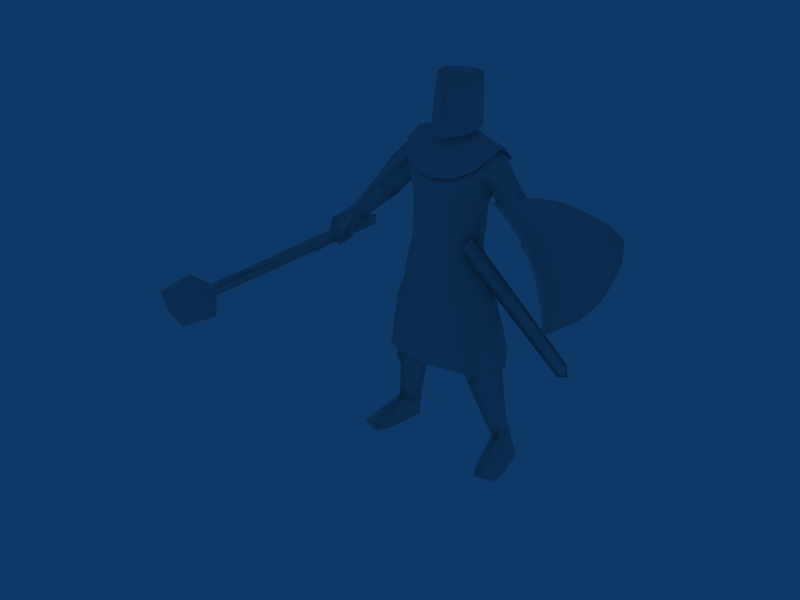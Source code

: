 # Source: Longswordsman_Templar.blend  (saved by Blender 2.49.2; exported with 4.5.12 LTS)
import bpy
from mathutils import Matrix  # noqa: F401  (used for matrix-valued properties, if any)

bpy.ops.wm.read_factory_settings(use_empty=True)
scene = bpy.context.scene
scene.name = 'Scene'

# ---- collections
col_collection_1 = bpy.data.collections.new('Collection 1'); scene.collection.children.link(col_collection_1)

# ---- materials (node trees are filled in below, after node groups)
mat_material = bpy.data.materials.new('Material')
mat_material.alpha_threshold = 0.0
mat_material.roughness = 0.5
mat_material.line_color = (0.0, 0.0, 0.0, 1.0)

# ---- material node trees

# ---- world
world_world = bpy.data.worlds.new('World'); scene.world = world_world
world_world.color = (0.05656, 0.2208, 0.4)
world_world.use_sun_shadow = False
world_world.sun_shadow_jitter_overblur = 0.0
world_world.cycles.sampling_method = 'MANUAL'
world_world.cycles.sample_map_resolution = 256

# ---- meshes
me_material = bpy.data.meshes.new('Material')
me_material.from_pydata([(3563.0, 344.5, 6802.0), (3675.0, 40.53, 7020.0), (-915.9, 762.9, 3972.0), (-1196.0, 879.5, 3287.0), (-1111.0, 801.2, 3934.0), (-1646.0, 64.28, 3920.0), (-1544.0, -716.5, 3245.0), (0.9473, -1030.0, 3229.0), (1603.0, -724.0, 3244.0), (1993.0, 820.0, 8527.0), (1652.0, 901.1, 8964.0), (-4211.0, -542.2, 5978.0), (-3828.0, -446.4, 5806.0), (-4003.0, 287.5, 5761.0), (-4243.0, 287.3, 6533.0), (-3808.0, 366.3, 6334.0), (-3451.0, -400.1, 6180.0), (-4073.0, -527.4, 6661.0), (-1437.0, -119.6, 9113.0), (-1315.0, 256.2, 8578.0), (-1257.0, -292.7, 9214.0), (-661.2, -721.5, 7179.0), (-643.0, -780.1, 7901.0), (-1156.0, -147.4, 7261.0), (-1169.0, -89.42, 8016.0), (-1408.0, 961.9, 2368.0), (-1988.0, 294.3, 2466.0), (-1348.0, 1039.0, 2759.0), (-1902.0, 313.5, 3066.0), (-1833.0, 61.88, 3541.0), (-1100.0, -521.8, 3854.0), (-1024.0, -535.3, 3950.0), (0.1487, 265.9, 9554.0), (0.1487, 1030.0, 9554.0), (696.5, 1022.0, 9590.0), (928.4, 615.0, 9839.0), (1355.0, 883.0, 9510.0), (1354.0, 580.8, 9736.0), (1890.0, 346.8, 9318.0), (1331.0, 90.08, 9736.0), (1258.0, -303.1, 9230.0), (673.0, -754.0, 8668.0), (650.6, -784.9, 7907.0), (5.024, -860.1, 8661.0), (4.218, -869.1, 7898.0), (2.732, -837.4, 7154.0), (-925.1, 621.9, 9829.0), (-698.7, 1027.0, 9583.0), (-661.4, 1199.0, 8694.0), (-4.466, 1140.0, 8686.0), (-703.3, 1009.0, 8021.0), (-4.779, 1115.0, 8029.0), (-4.949, 991.0, 7289.0), (694.8, 1004.0, 8028.0), (888.7, 645.2, 7321.0), (-1357.0, 587.4, 9733.0), (-1360.0, 891.1, 9505.0), (-1142.0, 1058.0, 8994.0), (-1138.0, 312.9, 8112.0), (-908.6, 651.9, 7312.0), (-1330.0, 97.2, 9731.0), (-678.9, -355.6, 9485.0), (-830.0, 10.27, 9783.0), (-1893.0, 347.2, 9312.0), (-1662.0, 905.2, 8959.0), (-2316.0, 288.4, 8867.0), (-664.0, -749.0, 8661.0), (5.973, -528.9, 9437.0), (689.8, -360.7, 9492.0), (838.9, 3.179, 9790.0), (1692.0, 235.6, 8173.0), (1315.0, 256.2, 8578.0), (1135.0, 1053.0, 9000.0), (652.0, 1194.0, 8701.0), (1437.0, -121.4, 9115.0), (1170.0, -98.0, 8028.0), (1142.0, -155.9, 7272.0), (652.2, -726.4, 7185.0), (783.6, 675.0, 6771.0), (845.6, 889.0, 6035.0), (-3.72, 1037.0, 6784.0), (-7.088, 1120.0, 6132.0), (-12.48, 1172.0, 5624.0), (-872.7, 901.2, 6028.0), (-1077.0, 961.8, 5366.0), (-1407.0, -62.77, 6130.0), (-1673.0, 48.44, 5210.0), (-855.9, -749.8, 6082.0), (-1221.0, -779.6, 5128.0), (-5.24, -942.7, 5005.0), (1187.0, -782.3, 5130.0), (846.8, -756.6, 6091.0), (-0.4782, -882.0, 5960.0), (3.592, -806.2, 6526.0), (-685.2, -689.3, 6592.0), (1365.0, -73.83, 6144.0), (1028.0, 950.1, 5373.0), (-1438.0, 1196.0, 3264.0), (-1996.0, 280.6, 3268.0), (-926.8, 243.5, 2255.0), (-610.0, -85.88, 3412.0), (-654.4, -130.5, 3863.0), (-1365.0, -657.1, 2867.0), (-1451.0, -570.2, 3300.0), (-1040.0, -608.7, 3261.0), (-744.4, 214.6, 2867.0), (-1399.0, -368.8, 2311.0), (2479.0, -169.3, 8069.0), (2262.0, 296.1, 7603.0), (2507.0, 56.54, 7367.0), (2871.0, -249.4, 7719.0), (2790.0, 250.7, 8256.0), (3147.0, 340.5, 7903.0), (2725.0, 789.7, 7848.0), (2849.0, 720.2, 7618.0), (-2435.0, -156.2, 8094.0), (-2756.0, 258.5, 8277.0), (-2464.0, 838.7, 8067.0), (-2727.0, 798.0, 7822.0), (-1998.0, 817.5, 8519.0), (1409.0, 958.0, 2395.0), (877.8, 241.5, 2252.0), (1351.0, 1037.0, 2784.0), (1215.0, 863.5, 3296.0), (628.5, -89.46, 3390.0), (901.0, 753.2, 3920.0), (2000.0, 293.0, 2466.0), (1918.0, 303.0, 3053.0), (1373.0, -662.0, 2885.0), (1821.0, 56.06, 3574.0), (1488.0, -600.6, 3315.0), (1101.0, -522.3, 3855.0), (1073.0, -610.1, 3257.0), (740.1, 208.6, 2866.0), (-2223.0, 312.4, 7630.0), (-2814.0, -250.6, 7757.0), (-3072.0, 350.4, 7930.0), (-2784.0, 716.0, 7605.0), (-2437.0, 38.11, 7403.0), (-3490.0, -210.6, 6893.0), (-3673.0, -15.42, 7009.0), (643.6, -136.3, 3848.0), (994.7, -541.1, 3911.0), (1619.0, 55.09, 3913.0), (1751.0, 1055.0, 628.9), (3826.0, 338.2, 6362.0), (3366.0, 87.52, 6665.0), (3504.0, -428.8, 6147.0), (3499.0, -155.7, 6896.0), (4098.0, -563.4, 6661.0), (4250.0, 261.3, 6584.0), (4058.0, 294.6, 5799.0), (3904.0, -445.3, 5797.0), (-1869.0, 66.88, 703.4), (1637.0, 39.73, 5218.0), (1137.0, 304.6, 8123.0), (-4352.0, 197.7, 5925.0), (-3347.0, 33.67, 6669.0), (2458.0, 825.4, 8090.0), (2033.0, 266.9, 3274.0), (1485.0, 1173.0, 3269.0), (-7.724, 1479.0, 3346.0), (1384.0, -368.3, 2332.0), (1083.0, 790.4, 3895.0), (4279.0, -539.1, 5987.0), (4399.0, 206.3, 5980.0), (-3552.0, 289.5, 6797.0), (-622.7, -664.7, 9140.0), (33.95, -857.1, 9060.0), (644.7, -668.2, 9133.0), (637.0, 1225.0, 9334.0), (852.1, 1173.0, 8886.0), (1.656, 1246.0, 8771.0), (6.131, 1323.0, 9215.0), (13.24, 1106.0, 9811.0), (1058.0, 1083.0, 9583.0), (1114.0, 480.0, 1.002e+04), (1502.0, 506.5, 9910.0), (1363.0, 1092.0, 9413.0), (-621.5, 1228.0, 9340.0), (-845.8, 1177.0, 8894.0), (-1036.0, 1089.0, 9593.0), (-1343.0, 1163.0, 9394.0), (-1485.0, 509.9, 9952.0), (-1050.0, 479.7, 1.007e+04), (1413.0, -56.99, 9718.0), (1168.0, -446.9, 9403.0), (-1389.0, -119.2, 9736.0), (-1144.0, -442.6, 9417.0), (3.521, 1126.0, 8912.0), (852.1, 1173.0, 8886.0), (786.8, 1080.0, 9036.0), (1.656, 1246.0, 8771.0), (1234.0, 976.2, 9495.0), (1363.0, 1092.0, 9413.0), (1378.0, 460.1, 9827.0), (1502.0, 506.5, 9910.0), (1291.0, 113.6, 9698.0), (1413.0, -56.99, 9718.0), (1168.0, -446.9, 9403.0), (-845.8, 1177.0, 8894.0), (-776.7, 1085.0, 9044.0), (-1215.0, 980.5, 9510.0), (-1343.0, 1163.0, 9394.0), (-1350.0, 464.4, 9844.0), (-1485.0, 509.9, 9952.0), (-1264.0, 117.6, 9714.0), (-1389.0, -119.2, 9736.0), (-1144.0, -442.6, 9417.0), (-775.1, 681.1, 6763.0), (-1213.0, -104.9, 6698.0), (669.1, -694.8, 6599.0), (1188.0, -114.5, 6710.0), (-1909.0, 168.4, 1614.0), (-1998.0, 431.5, 1669.0), (-2020.0, 593.1, 849.0), (-1835.0, 659.4, 1584.0), (-1738.0, 1049.0, 614.2), (-1526.0, 1002.0, 1577.0), (-1314.0, 635.9, 1512.0), (-1609.0, -150.1, 1558.0), (-1388.0, 144.8, 1542.0), (-1176.0, 402.5, 1532.0), (1919.0, 170.4, 1627.0), (1846.0, 660.9, 1595.0), (2007.0, 428.3, 1686.0), (1520.0, 1002.0, 1573.0), (1297.0, 638.0, 1494.0), (1370.0, 147.5, 1526.0), (1472.0, 589.8, 617.6), (1607.0, -146.5, 1553.0), (1158.0, 405.3, 1510.0), (-7.724, 1479.0, 3346.0), (1485.0, 1173.0, 3269.0), (2033.0, 266.9, 3274.0), (-1996.0, 280.6, 3268.0), (-1438.0, 1196.0, 3264.0), (1603.0, -724.0, 3244.0), (0.9473, -1030.0, 3229.0), (2.695, 221.7, 4170.0), (-1544.0, -716.5, 3245.0), (16.03, -337.1, 9874.0), (-3043.0, -6396.0, 6914.0), (-2817.0, -6382.0, 6675.0), (-2447.0, -6731.0, 6326.0), (-2815.0, -6353.0, 6906.0), (-2325.0, -7951.0, 6546.0), (-2777.0, -8000.0, 6848.0), (-3054.0, -7995.0, 7318.0), (-3349.0, -6785.0, 7282.0), (-2913.0, -6762.0, 6790.0), (-4633.0, 1749.0, 5647.0), (-3043.0, -6396.0, 6914.0), (-4336.0, 1804.0, 5636.0), (-3046.0, -6424.0, 6683.0), (-2817.0, -6382.0, 6675.0), (-4332.0, 1842.0, 5936.0), (-4629.0, 1787.0, 5947.0), (-2815.0, -6353.0, 6906.0), (-4633.0, 1749.0, 5647.0), (-4336.0, 1804.0, 5636.0), (-4332.0, 1842.0, 5936.0), (-4629.0, 1787.0, 5947.0), (-2447.0, -6731.0, 6326.0), (-3019.0, -6795.0, 6687.0), (-2817.0, -6382.0, 6675.0), (-3046.0, -6424.0, 6683.0), (-3043.0, -6396.0, 6914.0), (-2325.0, -7951.0, 6546.0), (-2777.0, -8000.0, 6848.0), (-3054.0, -7995.0, 7318.0), (-3349.0, -6785.0, 7282.0), (-1683.0, 238.2, 8169.0), (1965.0, -186.5, 8575.0), (-1952.0, -188.3, 8569.0), (2318.0, 296.1, 8878.0), (-604.3, 398.2, 1.014e+04), (-399.8, -15.72, 9981.0), (16.78, 936.5, 1.016e+04), (-3654.0, -739.0, 6177.0), (-3680.0, -542.8, 6162.0), (-3122.0, -431.0, 7097.0), (-3105.0, -563.1, 7107.0), (-3105.0, -563.1, 7107.0), (-3122.0, -431.0, 7097.0), (-3964.0, -561.5, 6409.0), (-3938.0, -757.7, 6424.0), (-4495.0, -869.5, 5489.0), (-4512.0, -737.4, 5479.0), (-4495.0, -869.5, 5489.0), (-4512.0, -737.4, 5479.0), (-3938.0, -757.7, 6424.0), (-4495.0, -869.5, 5489.0), (-3654.0, -739.0, 6177.0), (-3105.0, -563.1, 7107.0), (-3680.0, -542.8, 6162.0), (-4512.0, -737.4, 5479.0), (-3964.0, -561.5, 6409.0), (-3122.0, -431.0, 7097.0), (-3958.0, -696.3, 6118.0), (-3236.0, -6163.0, 6533.0), (-2921.0, -7367.0, 6802.0), (-2933.0, -6097.0, 6885.0), (-3656.0, -629.6, 6470.0), (-3741.0, -658.6, 6236.0), (-3035.0, -6127.0, 6665.0), (-3873.0, -667.3, 6352.0), (-3236.0, -6163.0, 6533.0), (-3958.0, -696.3, 6118.0), (-3135.0, -6133.0, 6752.0), (-2933.0, -6097.0, 6885.0), (-2921.0, -7367.0, 6802.0), (-3656.0, -629.6, 6470.0), (-4075.0, 767.1, 6094.0), (-3930.0, -660.4, 6153.0), (-4104.0, 777.1, 6276.0), (-3890.0, -639.4, 6361.0), (-3892.0, 791.1, 6092.0), (-3692.0, -607.8, 6430.0), (-3921.0, 801.2, 6274.0), (-3731.0, -628.9, 6222.0), (-3921.0, 801.2, 6274.0), (-3892.0, 791.1, 6092.0), (-3870.0, 965.5, 6039.0), (-3880.0, 986.6, 6335.0), (-4172.0, 945.5, 6303.0), (-4104.0, 777.1, 6276.0), (-4075.0, 767.1, 6094.0), (-4162.0, 924.4, 6007.0), (-4129.0, 1169.0, 6064.0), (-4142.0, 1180.0, 6232.0), (-3974.0, 1203.0, 6243.0), (-3961.0, 1192.0, 6075.0), (4397.0, 205.7, 7233.0), (4267.0, 2650.0, 6527.0), (3989.0, 3173.0, 6931.0), (4159.0, 583.9, 7597.0), (4332.0, -2004.0, 8264.0), (4589.0, -2094.0, 7848.0), (4675.0, -348.0, 6834.0), (4517.0, 1653.0, 6237.0), (4831.0, -2210.0, 7333.0), (4802.0, -859.8, 6583.0), (4668.0, 860.8, 6082.0), (4940.0, -2293.0, 6980.0), (4934.0, -1518.0, 6407.0), (4834.0, -337.5, 6145.0), (5013.0, -2374.0, 6641.0), (3152.0, -385.6, 8850.0), (2905.0, -934.8, 9195.0), (2982.0, -1790.0, 9432.0), (3287.0, -1818.0, 9251.0), (2978.0, 1347.0, 8405.0), (2858.0, 230.5, 8860.0), (3442.0, 6.315, 8528.0), (3594.0, -1854.0, 9032.0), (3225.0, 2024.0, 8012.0), (3828.0, 369.4, 8016.0), (4014.0, -1929.0, 8638.0), (3605.0, 2841.0, 7437.0), (4119.0, 2709.0, 6384.0), (4532.0, 862.2, 5924.0), (4703.0, -374.9, 5989.0), (4888.0, -2477.0, 6501.0), (2712.0, -991.2, 9137.0), (2792.0, -1874.0, 9382.0), (2663.0, 211.4, 8791.0), (3856.0, -2017.0, 8562.0), (4186.0, -2095.0, 8177.0), (3423.0, -1940.0, 8969.0), (3832.0, 3248.0, 6801.0), (3435.0, 2906.0, 7323.0), (2787.0, 1364.0, 8321.0), (4377.0, 1680.0, 6084.0), (4813.0, -2393.0, 6851.0), (4700.0, -2307.0, 7215.0), (4450.0, -2188.0, 7746.0), (4807.0, -1593.0, 6259.0), (3106.0, -1902.0, 9195.0), (3043.0, 2063.0, 7917.0), (4037.0, -314.4, 7696.0), (3382.0, 1282.0, 7831.0), (3043.0, 2063.0, 7917.0), (3214.0, 810.0, 8097.0), (3658.0, 1844.0, 7414.0), (3896.0, 2080.0, 7092.0), (3413.0, -1382.0, 8705.0), (3106.0, -1902.0, 9195.0), (3626.0, -1407.0, 8554.0), (4139.0, -1511.0, 8021.0), (3903.0, -1462.0, 8270.0), (3098.0, 44.75, 8458.0), (3202.0, -1363.0, 8831.0), (3148.0, -769.0, 8667.0), (4557.0, -1174.0, 6731.0), (4807.0, -1593.0, 6259.0), (4302.0, -1577.0, 7721.0), (4450.0, -2188.0, 7746.0), (4485.0, -1654.0, 7374.0), (4700.0, -2307.0, 7215.0), (4612.0, -1768.0, 6894.0), (4561.0, -1711.0, 7129.0), (4813.0, -2393.0, 6851.0), (4505.0, -359.8, 6525.0), (4357.0, 481.5, 6527.0), (4070.0, 1726.0, 6848.0), (4257.0, 1030.0, 6629.0), (4377.0, 1680.0, 6084.0), (2787.0, 1364.0, 8321.0), (3435.0, 2906.0, 7323.0), (3832.0, 3248.0, 6801.0), (3423.0, -1940.0, 8969.0), (4186.0, -2095.0, 8177.0), (3856.0, -2017.0, 8562.0), (2663.0, 211.4, 8791.0), (2792.0, -1874.0, 9382.0), (2712.0, -991.2, 9137.0), (4888.0, -2477.0, 6501.0), (4703.0, -374.9, 5989.0), (4532.0, 862.2, 5924.0), (4119.0, 2709.0, 6384.0), (2014.0, -862.9, 302.2), (2374.0, -608.5, 292.1), (1884.0, 74.29, 715.2), (2079.0, 234.7, 687.2), (2258.0, 767.4, 13.31), (1836.0, 1087.0, 11.95), (2534.0, -243.8, 13.05), (-1836.0, 1080.0, 7.372), (-2258.0, 761.7, 7.841), (-2064.0, 227.9, 681.5), (-2376.0, -615.6, 288.7), (-2017.0, -871.1, 300.5), (-2556.0, -823.1, 8.769), (-1934.0, -1035.0, 8.394), (-1673.0, -572.3, 15.23), (-1595.0, 193.2, 500.2), (-1493.0, 668.1, 7.231), (-2535.0, -250.1, 8.46), (1605.0, 200.8, 517.0), (1670.0, -563.5, 15.68), (1932.0, -1027.0, 9.459), (2554.0, -816.2, 12.39), (1492.0, 675.8, 9.861), (-1459.0, 582.3, 597.4), (2039.0, 590.2, 859.4), (1492.0, 675.8, 9.861), (2554.0, -816.2, 12.39), (1932.0, -1027.0, 9.459), (1670.0, -563.5, 15.68), (-2535.0, -250.1, 8.46), (-1493.0, 668.1, 7.231), (-1673.0, -572.3, 15.23), (-1934.0, -1035.0, 8.394), (-2556.0, -823.1, 8.769), (-2258.0, 761.7, 7.841), (-1836.0, 1080.0, 7.372), (2534.0, -243.8, 13.05), (1836.0, 1087.0, 11.95), (2258.0, 767.4, 13.31), (2479.0, 2668.0, 2264.0), (2596.0, 2835.0, 2423.0), (2643.0, 2904.0, 1932.0), (2515.0, 2465.0, 2117.0), (2628.0, 2617.0, 2263.0), (1199.0, -370.2, 7440.0), (1106.0, -794.6, 7084.0), (1252.0, -614.5, 7262.0), (1056.0, -535.2, 7273.0), (1056.0, -535.2, 7273.0), (1252.0, -614.5, 7262.0), (1106.0, -794.6, 7084.0), (1199.0, -370.2, 7440.0), (-537.5, 276.1, 1.045e+04), (15.52, -212.3, 1.033e+04), (-346.4, 55.94, 1.04e+04), (-404.6, 697.2, 1.054e+04), (17.31, 916.5, 1.053e+04), (570.4, 271.9, 1.045e+04), (433.9, -22.13, 9979.0), (378.5, 52.91, 1.04e+04), (438.7, 693.9, 1.054e+04), (641.1, 398.2, 1.014e+04), (16.12, -516.0, 1.008e+04), (14.24, -294.7, 1.18e+04), (-565.5, -131.0, 1.022e+04), (-475.2, 13.56, 1.18e+04), (13.33, 451.6, 1.188e+04), (596.6, -129.7, 1.022e+04), (502.9, 14.66, 1.18e+04), (-565.5, -131.0, 1.022e+04), (596.6, -129.7, 1.022e+04), (16.12, -516.0, 1.008e+04), (549.7, -57.54, 1.101e+04), (645.1, 414.3, 1.105e+04), (691.9, 342.1, 1.026e+04), (577.6, 773.8, 1.03e+04), (543.2, 790.4, 1.103e+04), (610.7, 430.9, 1.178e+04), (508.8, 807.0, 1.177e+04), (14.02, 1078.0, 1.036e+04), (577.6, 773.8, 1.03e+04), (691.9, 342.1, 1.026e+04), (-548.7, 772.5, 1.03e+04), (-520.3, -58.73, 1.101e+04), (-626.8, 413.0, 1.105e+04), (-593.8, 429.7, 1.178e+04), (-515.7, 789.2, 1.103e+04), (-548.7, 772.5, 1.03e+04), (-482.7, 805.9, 1.177e+04), (-672.0, 340.7, 1.026e+04), (-672.0, 340.7, 1.026e+04), (295.8, 970.2, 1.033e+04), (295.8, 970.2, 1.033e+04), (-267.3, 969.6, 1.033e+04), (-267.3, 969.6, 1.033e+04), (14.02, 1078.0, 1.036e+04), (-235.0, 981.9, 1.175e+04), (12.78, 1054.0, 1.173e+04), (260.8, 982.5, 1.175e+04)], [], [(2, 3, 4), (3, 5, 4), (9, 10, 275), (11, 156, 12), (156, 13, 12), (14, 15, 13), (15, 16, 13), (13, 16, 12), (16, 17, 12), (274, 272, 18), (272, 19, 18), (18, 19, 20), (21, 22, 23), (22, 24, 23), (23, 24, 59), (24, 58, 59), (25, 26, 27), (26, 28, 27), (27, 28, 3), (28, 29, 3), (3, 29, 5), (29, 30, 5), (5, 30, 31), (30, 101, 31), (33, 32, 34), (32, 35, 34), (34, 35, 36), (35, 37, 36), (36, 37, 38), (37, 39, 38), (41, 43, 42), (42, 43, 44), (43, 22, 44), (44, 22, 45), (22, 21, 45), (46, 32, 47), (32, 33, 47), (47, 33, 48), (33, 49, 48), (48, 49, 50), (49, 51, 50), (50, 51, 52), (51, 53, 52), (52, 53, 54), (53, 155, 54), (55, 46, 56), (46, 47, 56), (56, 47, 57), (47, 48, 57), (57, 48, 58), (48, 50, 58), (58, 50, 59), (50, 52, 59), (60, 61, 62), (61, 32, 62), (32, 46, 62), (62, 46, 60), (46, 55, 60), (60, 55, 63), (55, 56, 63), (63, 56, 64), (56, 57, 64), (64, 57, 19), (57, 58, 19), (274, 18, 65), (65, 18, 63), (66, 67, 61), (67, 32, 61), (67, 68, 32), (32, 68, 69), (58, 24, 19), (19, 24, 20), (22, 43, 66), (66, 43, 67), (43, 41, 67), (67, 41, 68), (68, 39, 69), (39, 35, 69), (69, 35, 32), (9, 70, 10), (70, 71, 10), (10, 71, 72), (71, 155, 72), (72, 155, 73), (155, 53, 73), (73, 53, 49), (53, 51, 49), (49, 33, 73), (33, 34, 73), (73, 34, 72), (34, 36, 72), (72, 36, 10), (36, 38, 10), (10, 38, 275), (38, 74, 275), (275, 74, 273), (74, 70, 273), (70, 74, 71), (74, 40, 71), (71, 40, 75), (75, 42, 76), (42, 77, 76), (77, 42, 45), (45, 42, 44), (78, 79, 80), (80, 79, 81), (79, 82, 81), (81, 82, 83), (82, 84, 83), (83, 84, 85), (84, 86, 85), (85, 86, 87), (86, 88, 87), (87, 88, 89), (88, 7, 89), (89, 7, 90), (7, 8, 90), (90, 8, 159), (90, 91, 89), (89, 91, 92), (91, 93, 92), (92, 93, 87), (93, 94, 87), (87, 94, 85), (94, 210, 85), (85, 210, 209), (212, 95, 78), (78, 95, 79), (95, 96, 79), (79, 96, 82), (96, 161, 82), (82, 161, 84), (161, 97, 84), (84, 97, 86), (97, 98, 86), (86, 98, 88), (98, 6, 88), (88, 6, 7), (25, 27, 99), (99, 27, 105), (27, 3, 105), (105, 3, 100), (3, 2, 100), (100, 2, 101), (26, 102, 28), (29, 103, 30), (103, 104, 30), (30, 104, 100), (102, 99, 105), (99, 102, 106), (103, 102, 104), (102, 26, 106), (275, 273, 107), (273, 70, 107), (107, 70, 108), (108, 109, 107), (109, 110, 107), (107, 110, 111), (110, 112, 111), (111, 112, 113), (112, 114, 113), (113, 114, 108), (114, 109, 108), (109, 148, 110), (148, 1, 110), (110, 1, 112), (1, 0, 112), (112, 0, 114), (0, 146, 114), (114, 146, 109), (146, 148, 109), (272, 274, 115), (274, 65, 115), (115, 65, 116), (65, 117, 116), (116, 117, 118), (117, 134, 118), (134, 117, 272), (272, 117, 119), (117, 65, 119), (120, 121, 122), (121, 133, 122), (122, 133, 123), (133, 124, 123), (123, 124, 125), (124, 141, 125), (126, 127, 128), (129, 131, 130), (130, 131, 132), (131, 124, 132), (128, 133, 121), (134, 115, 138), (138, 115, 135), (115, 116, 135), (135, 116, 136), (116, 118, 136), (136, 118, 137), (118, 134, 137), (137, 134, 138), (139, 157, 138), (138, 157, 137), (157, 166, 137), (137, 166, 136), (166, 140, 136), (136, 140, 135), (140, 139, 135), (135, 139, 138), (141, 131, 142), (142, 131, 143), (131, 129, 143), (143, 129, 123), (129, 127, 123), (123, 127, 122), (127, 126, 122), (122, 126, 120), (128, 130, 132), (145, 0, 150), (0, 145, 146), (145, 147, 146), (146, 147, 148), (147, 149, 148), (148, 149, 1), (149, 150, 1), (150, 0, 1), (150, 151, 145), (145, 151, 147), (151, 152, 147), (147, 152, 149), (152, 164, 149), (149, 164, 165), (165, 150, 149), (160, 154, 159), (159, 154, 90), (154, 91, 90), (76, 54, 75), (54, 155, 75), (75, 155, 71), (161, 96, 160), (160, 96, 154), (96, 95, 154), (154, 95, 91), (95, 211, 91), (91, 211, 93), (12, 17, 11), (11, 17, 156), (17, 14, 156), (14, 166, 15), (166, 157, 15), (15, 157, 16), (157, 139, 16), (16, 139, 17), (139, 140, 17), (17, 140, 14), (140, 166, 14), (275, 158, 9), (9, 158, 70), (158, 108, 70), (108, 158, 113), (113, 158, 111), (158, 275, 111), (111, 275, 107), (81, 83, 80), (80, 83, 209), (83, 85, 209), (162, 126, 128), (128, 121, 162), (143, 123, 163), (123, 125, 163), (164, 152, 165), (152, 151, 165), (151, 150, 165), (65, 64, 119), (119, 64, 272), (64, 19, 272), (65, 63, 64), (134, 272, 115), (124, 131, 141), (13, 156, 14), (95, 212, 211), (101, 30, 100), (37, 35, 39), (92, 87, 89), (167, 168, 241), (241, 168, 169), (170, 171, 172), (172, 173, 170), (174, 175, 170), (170, 173, 174), (175, 176, 177), (177, 178, 175), (178, 171, 170), (170, 175, 178), (278, 176, 175), (175, 174, 278), (179, 173, 172), (172, 180, 179), (174, 173, 179), (179, 181, 174), (181, 182, 183), (183, 184, 181), (182, 181, 179), (179, 180, 182), (278, 174, 181), (181, 184, 278), (185, 177, 176), (482, 176, 278), (241, 169, 186), (241, 186, 185), (185, 479, 241), (185, 176, 482), (482, 479, 185), (187, 184, 183), (276, 278, 184), (241, 188, 167), (241, 277, 187), (187, 188, 241), (187, 277, 276), (276, 184, 187), (189, 190, 191), (189, 192, 190), (193, 191, 190), (190, 194, 193), (195, 193, 194), (194, 196, 195), (197, 195, 196), (196, 198, 197), (199, 197, 198), (200, 192, 189), (189, 201, 200), (202, 203, 200), (200, 201, 202), (204, 205, 203), (203, 202, 204), (206, 207, 205), (205, 204, 206), (208, 207, 206), (212, 54, 76), (211, 212, 76), (93, 77, 45), (77, 93, 211), (76, 77, 211), (54, 212, 78), (52, 80, 209), (59, 52, 209), (94, 93, 21), (21, 93, 45), (23, 94, 21), (210, 94, 23), (59, 210, 23), (209, 210, 59), (52, 54, 78), (80, 52, 78), (213, 26, 214), (153, 213, 214), (153, 214, 215), (214, 26, 216), (215, 214, 216), (215, 216, 217), (218, 217, 216), (25, 218, 216), (25, 216, 26), (219, 217, 218), (99, 219, 218), (99, 218, 25), (213, 153, 220), (26, 213, 220), (26, 220, 106), (220, 153, 221), (106, 220, 221), (106, 221, 99), (222, 99, 221), (444, 222, 221), (444, 221, 153), (225, 126, 223), (445, 225, 223), (445, 223, 423), (224, 126, 225), (144, 224, 225), (144, 225, 445), (224, 144, 226), (126, 224, 226), (126, 226, 120), (226, 144, 227), (120, 226, 227), (120, 227, 121), (228, 121, 231), (423, 228, 231), (423, 231, 229), (228, 423, 230), (121, 228, 230), (121, 230, 162), (230, 423, 223), (162, 230, 223), (162, 223, 126), (219, 99, 222), (217, 219, 222), (217, 222, 444), (231, 121, 227), (229, 231, 227), (229, 227, 144), (239, 240, 235), (236, 239, 235), (232, 239, 236), (239, 232, 233), (234, 239, 233), (237, 239, 234), (239, 237, 238), (240, 239, 238), (18, 20, 60), (18, 60, 63), (39, 40, 74), (39, 74, 38), (41, 42, 75), (41, 75, 40), (24, 22, 66), (24, 66, 20), (40, 39, 68), (40, 68, 41), (20, 66, 61), (20, 61, 60), (28, 102, 103), (28, 103, 29), (127, 129, 130), (127, 130, 128), (132, 124, 133), (132, 133, 128), (104, 102, 105), (104, 105, 100), (244, 243, 245), (245, 242, 249), (246, 244, 250), (246, 250, 247), (245, 249, 250), (244, 245, 250), (250, 249, 248), (248, 247, 250), (255, 256, 258), (255, 253, 256), (252, 257, 251), (251, 254, 252), (256, 252, 258), (256, 257, 252), (251, 255, 254), (251, 253, 255), (262, 261, 260), (260, 259, 262), (263, 264, 266), (263, 266, 265), (270, 271, 264), (270, 264, 269), (271, 267, 266), (264, 271, 266), (264, 263, 268), (268, 269, 264), (279, 280, 281), (282, 279, 281), (283, 284, 285), (285, 286, 283), (279, 287, 288), (280, 279, 288), (289, 286, 285), (285, 290, 289), (291, 292, 293), (293, 294, 291), (295, 296, 297), (297, 298, 295), (300, 305, 301), (304, 305, 299), (305, 300, 299), (301, 305, 302), (302, 305, 303), (305, 304, 303), (311, 309, 307), (309, 306, 308), (308, 307, 309), (311, 310, 309), (309, 310, 312), (312, 306, 309), (313, 314, 316), (316, 315, 313), (313, 317, 320), (320, 314, 313), (319, 315, 316), (316, 318, 319), (319, 318, 320), (320, 317, 319), (321, 322, 323), (323, 324, 321), (323, 332, 331), (331, 324, 323), (321, 324, 325), (325, 326, 321), (325, 324, 331), (331, 330, 325), (327, 328, 323), (323, 322, 327), (323, 328, 329), (329, 332, 323), (327, 326, 325), (325, 328, 327), (325, 330, 329), (329, 328, 325), (330, 332, 329), (330, 331, 332), (348, 354, 356), (356, 354, 359), (354, 357, 359), (359, 357, 335), (357, 336, 335), (336, 333, 335), (335, 333, 334), (333, 339, 334), (334, 339, 340), (339, 342, 340), (340, 342, 343), (337, 338, 336), (338, 333, 336), (341, 333, 338), (333, 341, 339), (341, 344, 339), (339, 344, 342), (344, 347, 342), (347, 345, 342), (342, 345, 343), (345, 346, 343), (375, 374, 344), (344, 374, 347), (374, 363, 347), (347, 363, 345), (363, 377, 345), (345, 377, 346), (377, 362, 346), (346, 362, 343), (362, 361, 343), (343, 361, 340), (361, 373, 340), (340, 373, 334), (373, 360, 334), (334, 360, 335), (360, 370, 335), (335, 370, 359), (370, 371, 359), (359, 371, 356), (371, 379, 356), (379, 352, 356), (352, 353, 349), (379, 372, 352), (352, 372, 353), (372, 366, 353), (353, 366, 349), (366, 364, 349), (349, 364, 350), (364, 365, 350), (350, 365, 351), (365, 378, 351), (351, 378, 355), (356, 352, 348), (352, 349, 348), (349, 350, 348), (350, 351, 348), (348, 351, 354), (351, 355, 354), (354, 355, 357), (355, 358, 357), (357, 358, 336), (358, 337, 336), (378, 369, 355), (355, 369, 358), (369, 367, 358), (358, 367, 337), (367, 368, 337), (337, 368, 338), (368, 376, 338), (338, 376, 341), (376, 375, 341), (341, 375, 344), (381, 383, 408), (382, 381, 408), (384, 381, 382), (409, 384, 382), (385, 384, 409), (410, 385, 409), (405, 385, 410), (420, 405, 410), (406, 405, 420), (407, 406, 420), (398, 401, 402), (399, 398, 402), (396, 398, 399), (397, 396, 399), (389, 396, 397), (412, 389, 397), (390, 389, 412), (413, 390, 412), (388, 390, 413), (411, 388, 413), (386, 388, 411), (387, 386, 411), (392, 386, 387), (415, 392, 387), (393, 392, 415), (416, 393, 415), (391, 393, 416), (414, 391, 416), (383, 391, 414), (408, 383, 414), (392, 380, 386), (393, 380, 392), (391, 380, 393), (383, 380, 391), (381, 380, 383), (384, 380, 381), (385, 380, 384), (405, 380, 385), (406, 380, 405), (404, 380, 406), (380, 404, 403), (394, 380, 403), (400, 380, 394), (401, 380, 400), (398, 380, 401), (396, 380, 398), (389, 380, 396), (390, 380, 389), (388, 380, 390), (386, 380, 388), (407, 404, 406), (419, 404, 407), (403, 404, 419), (418, 403, 419), (394, 403, 418), (395, 394, 418), (400, 394, 395), (417, 400, 395), (401, 400, 417), (402, 401, 417), (442, 421, 441), (422, 421, 442), (421, 422, 423), (422, 424, 423), (423, 424, 445), (424, 425, 445), (445, 425, 144), (425, 426, 144), (144, 426, 443), (443, 229, 144), (425, 424, 427), (424, 422, 427), (427, 422, 442), (437, 428, 217), (428, 429, 217), (217, 429, 215), (429, 430, 215), (215, 430, 153), (430, 431, 153), (153, 431, 432), (431, 433, 432), (432, 433, 434), (434, 435, 432), (432, 435, 153), (435, 436, 153), (153, 436, 444), (436, 437, 444), (433, 431, 438), (431, 430, 438), (438, 430, 429), (435, 437, 436), (443, 439, 229), (229, 439, 423), (439, 440, 423), (440, 421, 423), (441, 421, 440), (439, 443, 440), (444, 437, 217), (456, 451, 455), (459, 446, 458), (446, 459, 457), (447, 446, 457), (449, 446, 447), (448, 449, 447), (454, 452, 453), (451, 452, 454), (450, 451, 454), (455, 451, 450), (468, 460, 466), (460, 463, 466), (466, 463, 467), (463, 464, 467), (467, 464, 465), (464, 461, 465), (465, 461, 468), (461, 460, 468), (462, 460, 461), (460, 462, 463), (463, 462, 464), (462, 461, 464), (471, 472, 469), (470, 472, 471), (277, 241, 474), (474, 475, 277), (476, 276, 473), (476, 477, 278), (278, 276, 476), (473, 276, 475), (276, 277, 475), (479, 480, 474), (474, 241, 479), (478, 482, 481), (481, 482, 278), (278, 477, 481), (480, 479, 482), (482, 478, 480), (516, 512, 515), (512, 503, 515), (512, 501, 503), (501, 502, 503), (503, 502, 491), (503, 491, 511), (491, 490, 511), (490, 491, 492), (496, 513, 497), (513, 500, 497), (497, 494, 496), (494, 495, 496), (494, 493, 495), (493, 488, 495), (494, 497, 498), (493, 494, 489), (494, 498, 489), (488, 493, 484), (493, 489, 484), (484, 483, 488), (485, 483, 484), (498, 487, 489), (487, 484, 489), (497, 499, 498), (499, 487, 498), (497, 500, 499), (484, 504, 485), (504, 510, 485), (504, 484, 486), (484, 487, 486), (487, 499, 519), (499, 500, 519), (510, 504, 505), (504, 486, 505), (505, 508, 510), (505, 486, 506), (486, 487, 506), (487, 519, 518), (519, 500, 518), (508, 505, 507), (505, 506, 507), (508, 507, 514), (507, 500, 514), (507, 506, 509), (506, 487, 509), (500, 507, 509), (518, 517, 487), (517, 509, 487), (518, 500, 517), (500, 509, 517)])
me_material.polygons.foreach_set('use_smooth', [True] * 762)
_uv = me_material.uv_layers.new(name='UVTex')
_uv.uv.foreach_set('vector', [0.1579, 0.1908, 0.1662, 0.1541, 0.156, 0.1541, 0.1662, 0.1541, 0.1571, 0.1094, 0.156, 0.1541, 0.1989, 0.56, 0.1554, 0.5554, 0.1949, 0.4457, 0.07257, 0.1398, 0.1093, 0.1387, 0.07206, 0.1009, 0.1093, 0.1387, 0.1109, 0.1001, 0.07206, 0.1009, 0.1377, 0.05542, 0.1122, 0.05436, 0.1109, 0.1001, 0.1122, 0.05436, 0.07178, 0.05469, 0.1109, 0.1001, 0.1109, 0.1001, 0.07178, 0.05469, 0.07206, 0.1009, 0.07178, 0.05469, 0.03898, 0.05452, 0.07206, 0.1009, 0.198, 0.3785, 0.2008, 0.3268, 0.1519, 0.3622, 0.2008, 0.3268, 0.1551, 0.322, 0.1519, 0.3622, 0.1519, 0.3622, 0.1551, 0.322, 0.1138, 0.3862, 0.05002, 0.207, 0.05075, 0.2676, 0.09844, 0.2079, 0.05075, 0.2676, 0.1028, 0.2765, 0.09844, 0.2079, 0.09844, 0.2079, 0.1028, 0.2765, 0.1411, 0.2042, 0.1028, 0.2765, 0.1457, 0.2831, 0.1411, 0.2042, 0.1993, 0.157, 0.1996, 0.1095, 0.1876, 0.1539, 0.1996, 0.1095, 0.1846, 0.1106, 0.1876, 0.1539, 0.1876, 0.1539, 0.1846, 0.1106, 0.1662, 0.1541, 0.1846, 0.1106, 0.1719, 0.1101, 0.1662, 0.1541, 0.1662, 0.1541, 0.1719, 0.1101, 0.1571, 0.1094, 0.1719, 0.1101, 0.164, 0.06518, 0.1571, 0.1094, 0.1571, 0.1094, 0.164, 0.06518, 0.1542, 0.06852, 0.164, 0.06518, 0.1609, 0.02448, 0.1542, 0.06852, 0.01981, 0.5444, 0.05717, 0.4863, 0.06768, 0.5468, 0.05717, 0.4863, 0.08708, 0.4976, 0.06768, 0.5468, 0.06768, 0.5468, 0.08708, 0.4976, 0.1299, 0.5353, 0.08708, 0.4976, 0.1222, 0.4924, 0.1299, 0.5353, 0.1299, 0.5353, 0.1222, 0.4924, 0.1593, 0.4444, 0.1222, 0.4924, 0.1233, 0.4453, 0.1593, 0.4444, 0.05289, 0.331, 0.01601, 0.332, 0.05075, 0.2676, 0.05075, 0.2676, 0.01601, 0.332, 0.01601, 0.2683, 0.01601, 0.332, 0.05075, 0.2676, 0.01601, 0.2683, 0.01601, 0.2683, 0.05075, 0.2676, 0.01601, 0.2058, 0.05075, 0.2676, 0.05002, 0.207, 0.01601, 0.2058, 0.0871, 0.4975, 0.05709, 0.4861, 0.06783, 0.5467, 0.05709, 0.4861, 0.01981, 0.5444, 0.06783, 0.5467, 0.06783, 0.5467, 0.01981, 0.5444, 0.0708, 0.6202, 0.01981, 0.5444, 0.0196, 0.6211, 0.0708, 0.6202, 0.0708, 0.6202, 0.0196, 0.6211, 0.07027, 0.6816, 0.0196, 0.6211, 0.0196, 0.6813, 0.07027, 0.6816, 0.07027, 0.6816, 0.0196, 0.6813, 0.01998, 0.7513, 0.0196, 0.6813, 0.07025, 0.6814, 0.01998, 0.7513, 0.01998, 0.7513, 0.07025, 0.6814, 0.08292, 0.7485, 0.07025, 0.6814, 0.1111, 0.6725, 0.08292, 0.7485, 0.1221, 0.4924, 0.0871, 0.4975, 0.13, 0.5354, 0.0871, 0.4975, 0.06783, 0.5467, 0.13, 0.5354, 0.13, 0.5354, 0.06783, 0.5467, 0.108, 0.583, 0.06783, 0.5467, 0.0708, 0.6202, 0.108, 0.583, 0.108, 0.583, 0.0708, 0.6202, 0.1113, 0.6723, 0.0708, 0.6202, 0.07027, 0.6816, 0.1113, 0.6723, 0.1113, 0.6723, 0.07027, 0.6816, 0.08296, 0.7484, 0.07027, 0.6816, 0.01998, 0.7513, 0.08296, 0.7484, 0.1233, 0.4453, 0.05512, 0.4121, 0.08391, 0.4522, 0.05512, 0.4121, 0.04654, 0.4669, 0.08391, 0.4522, 0.05709, 0.4861, 0.0871, 0.4975, 0.08391, 0.4522, 0.08391, 0.4522, 0.0871, 0.4975, 0.1233, 0.4453, 0.0871, 0.4975, 0.1221, 0.4924, 0.1233, 0.4453, 0.1233, 0.4453, 0.1221, 0.4924, 0.1593, 0.4444, 0.1221, 0.4924, 0.13, 0.5354, 0.1593, 0.4444, 0.1593, 0.4444, 0.13, 0.5354, 0.1554, 0.5554, 0.13, 0.5354, 0.108, 0.583, 0.1554, 0.5554, 0.1554, 0.5554, 0.108, 0.583, 0.1591, 0.6189, 0.108, 0.583, 0.1113, 0.6723, 0.1591, 0.6189, 0.198, 0.3785, 0.1519, 0.3622, 0.1949, 0.4457, 0.1949, 0.4457, 0.1519, 0.3622, 0.1593, 0.4444, 0.05287, 0.3311, 0.01618, 0.4058, 0.05512, 0.4121, 0.01618, 0.4058, 0.04654, 0.4669, 0.05512, 0.4121, 0.01618, 0.4058, 0.05481, 0.4119, 0.0466, 0.4666, 0.0466, 0.4666, 0.05481, 0.4119, 0.0836, 0.4521, 0.1457, 0.2831, 0.1028, 0.2765, 0.1551, 0.322, 0.1551, 0.322, 0.1028, 0.2765, 0.1138, 0.3862, 0.05075, 0.2676, 0.01601, 0.332, 0.05287, 0.3311, 0.05287, 0.3311, 0.01601, 0.332, 0.01618, 0.4058, 0.01601, 0.332, 0.05289, 0.331, 0.01618, 0.4058, 0.01618, 0.4058, 0.05289, 0.331, 0.05481, 0.4119, 0.05481, 0.4119, 0.1233, 0.4453, 0.0836, 0.4521, 0.1233, 0.4453, 0.08708, 0.4976, 0.0836, 0.4521, 0.0836, 0.4521, 0.08708, 0.4976, 0.05717, 0.4863, 0.1989, 0.56, 0.2047, 0.6116, 0.1554, 0.5554, 0.2047, 0.6116, 0.1591, 0.6189, 0.1554, 0.5554, 0.1554, 0.5554, 0.1591, 0.6189, 0.1082, 0.5832, 0.1591, 0.6189, 0.1111, 0.6725, 0.1082, 0.5832, 0.1082, 0.5832, 0.1111, 0.6725, 0.07061, 0.6198, 0.1111, 0.6725, 0.07025, 0.6814, 0.07061, 0.6198, 0.07061, 0.6198, 0.07025, 0.6814, 0.0196, 0.6211, 0.07025, 0.6814, 0.0196, 0.6813, 0.0196, 0.6211, 0.0196, 0.6211, 0.01981, 0.5444, 0.07061, 0.6198, 0.01981, 0.5444, 0.06768, 0.5468, 0.07061, 0.6198, 0.07061, 0.6198, 0.06768, 0.5468, 0.1082, 0.5832, 0.06768, 0.5468, 0.1299, 0.5353, 0.1082, 0.5832, 0.1082, 0.5832, 0.1299, 0.5353, 0.1554, 0.5554, 0.1299, 0.5353, 0.1593, 0.4444, 0.1554, 0.5554, 0.1554, 0.5554, 0.1593, 0.4444, 0.1949, 0.4457, 0.1593, 0.4444, 0.1519, 0.3622, 0.1949, 0.4457, 0.1949, 0.4457, 0.1519, 0.3622, 0.198, 0.3785, 0.1519, 0.3622, 0.2008, 0.3268, 0.198, 0.3785, 0.2008, 0.3268, 0.1519, 0.3622, 0.155, 0.3219, 0.1519, 0.3622, 0.1136, 0.3859, 0.155, 0.3219, 0.155, 0.3219, 0.1136, 0.3859, 0.1031, 0.2761, 0.1031, 0.2761, 0.05075, 0.2676, 0.09834, 0.2079, 0.05075, 0.2676, 0.05004, 0.2067, 0.09834, 0.2079, 0.05004, 0.2067, 0.05075, 0.2676, 0.01601, 0.2058, 0.01601, 0.2058, 0.05075, 0.2676, 0.01601, 0.2683, 0.497, 0.7271, 0.4666, 0.7168, 0.498, 0.8386, 0.498, 0.8386, 0.4666, 0.7168, 0.4676, 0.8387, 0.4666, 0.7168, 0.4321, 0.8387, 0.4676, 0.8387, 0.4676, 0.8387, 0.4321, 0.8387, 0.4666, 0.7168, 0.4321, 0.8387, 0.424, 0.7044, 0.4666, 0.7168, 0.4666, 0.7168, 0.424, 0.7044, 0.4669, 0.5971, 0.424, 0.7044, 0.4241, 0.5963, 0.4669, 0.5971, 0.4669, 0.5971, 0.4241, 0.5963, 0.467, 0.4616, 0.4241, 0.5963, 0.425, 0.4942, 0.467, 0.4616, 0.467, 0.4616, 0.425, 0.4942, 0.424, 0.3756, 0.425, 0.4942, 0.3521, 0.3756, 0.424, 0.3756, 0.424, 0.3756, 0.3521, 0.3756, 0.425, 0.4942, 0.3521, 0.3756, 0.3521, 0.5246, 0.425, 0.4942, 0.425, 0.4942, 0.3521, 0.5246, 0.3521, 0.5963, 0.425, 0.4942, 0.467, 0.4616, 0.424, 0.3756, 0.424, 0.3756, 0.467, 0.4616, 0.4666, 0.3756, 0.467, 0.4616, 0.4976, 0.3756, 0.4666, 0.3756, 0.4666, 0.3756, 0.4976, 0.3756, 0.467, 0.4616, 0.4976, 0.3756, 0.4972, 0.4437, 0.467, 0.4616, 0.467, 0.4616, 0.4972, 0.4437, 0.4669, 0.5971, 0.4972, 0.4437, 0.4977, 0.5971, 0.4669, 0.5971, 0.4669, 0.5971, 0.4977, 0.5971, 0.497, 0.7271, 0.4977, 0.5971, 0.4669, 0.5971, 0.497, 0.7271, 0.497, 0.7271, 0.4669, 0.5971, 0.4666, 0.7168, 0.4669, 0.5971, 0.424, 0.7044, 0.4666, 0.7168, 0.4666, 0.7168, 0.424, 0.7044, 0.4321, 0.8387, 0.424, 0.7044, 0.3521, 0.8372, 0.4321, 0.8387, 0.4321, 0.8387, 0.3521, 0.8372, 0.424, 0.7044, 0.3521, 0.8372, 0.3521, 0.6793, 0.424, 0.7044, 0.424, 0.7044, 0.3521, 0.6793, 0.4241, 0.5963, 0.3521, 0.6793, 0.3521, 0.5963, 0.4241, 0.5963, 0.4241, 0.5963, 0.3521, 0.5963, 0.425, 0.4942, 0.3521, 0.5963, 0.3521, 0.5246, 0.425, 0.4942, 0.425, 0.4942, 0.3521, 0.5246, 0.3521, 0.3756, 0.1993, 0.157, 0.1876, 0.1539, 0.2006, 0.1995, 0.2006, 0.1995, 0.1876, 0.1539, 0.183, 0.1822, 0.1876, 0.1539, 0.1662, 0.1541, 0.183, 0.1822, 0.183, 0.1822, 0.1662, 0.1541, 0.1667, 0.1853, 0.1662, 0.1541, 0.1579, 0.1908, 0.1667, 0.1853, 0.1667, 0.1853, 0.1579, 0.1908, 0.158, 0.2287, 0.1996, 0.1095, 0.1869, 0.06674, 0.1846, 0.1106, 0.1719, 0.1101, 0.1728, 0.08146, 0.164, 0.06518, 0.1728, 0.08146, 0.1728, 0.05386, 0.164, 0.06518, 0.164, 0.06518, 0.1728, 0.05386, 0.1674, 0.03404, 0.1869, 0.06674, 0.2013, 0.02545, 0.1836, 0.03777, 0.2013, 0.02545, 0.1869, 0.06674, 0.2018, 0.06687, 0.1728, 0.08146, 0.1869, 0.06674, 0.1728, 0.05386, 0.1869, 0.06674, 0.1996, 0.1095, 0.2018, 0.06687, 0.1949, 0.4457, 0.198, 0.3785, 0.2525, 0.3973, 0.198, 0.3785, 0.2008, 0.3268, 0.2525, 0.3973, 0.2525, 0.3973, 0.2008, 0.3268, 0.2555, 0.3376, 0.2555, 0.3376, 0.2804, 0.3348, 0.2525, 0.3973, 0.2804, 0.3348, 0.2809, 0.3964, 0.2525, 0.3973, 0.2525, 0.3973, 0.2809, 0.3964, 0.2544, 0.459, 0.2809, 0.3964, 0.2789, 0.4597, 0.2544, 0.459, 0.2544, 0.459, 0.2789, 0.4597, 0.2603, 0.5285, 0.2789, 0.4597, 0.2789, 0.5231, 0.2603, 0.5285, 0.2603, 0.5285, 0.2789, 0.5231, 0.2583, 0.5959, 0.2789, 0.5231, 0.2804, 0.5931, 0.2583, 0.5959, 0.2804, 0.3348, 0.3413, 0.4036, 0.2809, 0.3964, 0.3413, 0.4036, 0.3413, 0.4528, 0.2809, 0.3964, 0.2809, 0.3964, 0.3413, 0.4528, 0.2789, 0.4597, 0.3413, 0.4528, 0.3413, 0.4972, 0.2789, 0.4597, 0.2789, 0.4597, 0.3413, 0.4972, 0.2789, 0.5231, 0.3413, 0.4972, 0.3416, 0.5511, 0.2789, 0.5231, 0.2789, 0.5231, 0.3416, 0.5511, 0.2804, 0.5931, 0.3416, 0.3558, 0.3413, 0.4036, 0.2804, 0.3348, 0.2008, 0.3268, 0.198, 0.3785, 0.2525, 0.3973, 0.198, 0.3785, 0.1949, 0.4457, 0.2525, 0.3973, 0.2525, 0.3973, 0.1949, 0.4457, 0.2544, 0.459, 0.1949, 0.4457, 0.2513, 0.5321, 0.2544, 0.459, 0.2544, 0.459, 0.2513, 0.5321, 0.2603, 0.5285, 0.2513, 0.5321, 0.2583, 0.5959, 0.2603, 0.5285, 0.2583, 0.5959, 0.2513, 0.5321, 0.2047, 0.6109, 0.2047, 0.6109, 0.2513, 0.5321, 0.1989, 0.5607, 0.2513, 0.5321, 0.1949, 0.4457, 0.1989, 0.5607, 0.1993, 0.157, 0.2006, 0.1995, 0.1876, 0.1539, 0.2006, 0.1995, 0.183, 0.1822, 0.1876, 0.1539, 0.1876, 0.1539, 0.183, 0.1822, 0.1662, 0.1541, 0.183, 0.1822, 0.1667, 0.1853, 0.1662, 0.1541, 0.1662, 0.1541, 0.1667, 0.1853, 0.1579, 0.1908, 0.1667, 0.1853, 0.158, 0.2287, 0.1579, 0.1908, 0.1996, 0.1095, 0.1846, 0.1106, 0.1869, 0.06674, 0.1719, 0.1101, 0.164, 0.06518, 0.1728, 0.08146, 0.1728, 0.08146, 0.164, 0.06518, 0.1728, 0.05386, 0.164, 0.06518, 0.1674, 0.03404, 0.1728, 0.05386, 0.1869, 0.06674, 0.1836, 0.03777, 0.2013, 0.02545, 0.2555, 0.3376, 0.2525, 0.3973, 0.2804, 0.3348, 0.2804, 0.3348, 0.2525, 0.3973, 0.2809, 0.3964, 0.2525, 0.3973, 0.2544, 0.459, 0.2809, 0.3964, 0.2809, 0.3964, 0.2544, 0.459, 0.2789, 0.4597, 0.2544, 0.459, 0.2603, 0.5285, 0.2789, 0.4597, 0.2789, 0.4597, 0.2603, 0.5285, 0.2789, 0.5231, 0.2603, 0.5285, 0.2583, 0.5959, 0.2789, 0.5231, 0.2789, 0.5231, 0.2583, 0.5959, 0.2804, 0.5931, 0.3413, 0.4036, 0.3416, 0.3558, 0.2804, 0.3348, 0.2804, 0.5931, 0.3416, 0.5511, 0.2789, 0.5231, 0.3416, 0.5511, 0.3413, 0.4972, 0.2789, 0.5231, 0.2789, 0.5231, 0.3413, 0.4972, 0.2789, 0.4597, 0.3413, 0.4972, 0.3413, 0.4528, 0.2789, 0.4597, 0.2789, 0.4597, 0.3413, 0.4528, 0.2809, 0.3964, 0.3413, 0.4528, 0.3413, 0.4036, 0.2809, 0.3964, 0.2809, 0.3964, 0.3413, 0.4036, 0.2804, 0.3348, 0.1609, 0.02448, 0.164, 0.06518, 0.1542, 0.06852, 0.1542, 0.06852, 0.164, 0.06518, 0.1571, 0.1094, 0.164, 0.06518, 0.1719, 0.1101, 0.1571, 0.1094, 0.1571, 0.1094, 0.1719, 0.1101, 0.1662, 0.1541, 0.1719, 0.1101, 0.1846, 0.1106, 0.1662, 0.1541, 0.1662, 0.1541, 0.1846, 0.1106, 0.1876, 0.1539, 0.1846, 0.1106, 0.1996, 0.1095, 0.1876, 0.1539, 0.1876, 0.1539, 0.1996, 0.1095, 0.1993, 0.157, 0.1869, 0.06674, 0.1728, 0.08146, 0.1728, 0.05386, 0.1122, 0.05436, 0.126, 0.01781, 0.1377, 0.05542, 0.126, 0.01781, 0.1122, 0.05436, 0.09776, 0.01184, 0.1122, 0.05436, 0.07178, 0.05469, 0.09776, 0.01184, 0.09776, 0.01184, 0.07178, 0.05469, 0.05635, 0.01249, 0.07178, 0.05469, 0.03898, 0.05452, 0.05635, 0.01249, 0.05635, 0.01249, 0.03898, 0.05452, 0.02945, 0.01563, 0.03898, 0.05452, 0.006304, 0.05759, 0.02945, 0.01563, 0.006304, 0.05759, 0.009801, 0.01585, 0.02945, 0.01563, 0.1377, 0.05542, 0.1109, 0.1001, 0.1122, 0.05436, 0.1122, 0.05436, 0.1109, 0.1001, 0.07178, 0.05469, 0.1109, 0.1001, 0.07206, 0.1009, 0.07178, 0.05469, 0.07178, 0.05469, 0.07206, 0.1009, 0.03898, 0.05452, 0.07206, 0.1009, 0.03806, 0.1005, 0.03898, 0.05452, 0.03898, 0.05452, 0.03806, 0.1005, 0.005788, 0.09993, 0.005788, 0.09993, 0.006304, 0.05759, 0.03898, 0.05452, 0.3521, 0.6793, 0.4241, 0.5963, 0.3521, 0.5963, 0.3521, 0.5963, 0.4241, 0.5963, 0.425, 0.4942, 0.4241, 0.5963, 0.467, 0.4616, 0.425, 0.4942, 0.09834, 0.2079, 0.1411, 0.2043, 0.1031, 0.2761, 0.1411, 0.2043, 0.1456, 0.2832, 0.1031, 0.2761, 0.1031, 0.2761, 0.1456, 0.2832, 0.155, 0.3219, 0.3521, 0.8372, 0.424, 0.7044, 0.3521, 0.6793, 0.3521, 0.6793, 0.424, 0.7044, 0.4241, 0.5963, 0.424, 0.7044, 0.4669, 0.5971, 0.4241, 0.5963, 0.4241, 0.5963, 0.4669, 0.5971, 0.467, 0.4616, 0.4669, 0.5971, 0.4972, 0.4437, 0.467, 0.4616, 0.467, 0.4616, 0.4972, 0.4437, 0.4976, 0.3756, 0.07206, 0.1009, 0.03898, 0.05452, 0.03806, 0.1005, 0.03806, 0.1005, 0.03898, 0.05452, 0.005788, 0.09993, 0.03898, 0.05452, 0.006304, 0.05759, 0.005788, 0.09993, 0.1377, 0.05542, 0.126, 0.01781, 0.1122, 0.05436, 0.126, 0.01781, 0.09776, 0.01184, 0.1122, 0.05436, 0.1122, 0.05436, 0.09776, 0.01184, 0.07178, 0.05469, 0.09776, 0.01184, 0.05635, 0.01249, 0.07178, 0.05469, 0.07178, 0.05469, 0.05635, 0.01249, 0.03898, 0.05452, 0.05635, 0.01249, 0.02945, 0.01563, 0.03898, 0.05452, 0.03898, 0.05452, 0.02945, 0.01563, 0.006304, 0.05759, 0.02945, 0.01563, 0.009801, 0.01585, 0.006304, 0.05759, 0.1949, 0.4457, 0.2513, 0.5321, 0.1989, 0.56, 0.1989, 0.56, 0.2513, 0.5321, 0.2047, 0.6116, 0.2513, 0.5321, 0.2583, 0.5959, 0.2047, 0.6116, 0.2583, 0.5959, 0.2513, 0.5321, 0.2603, 0.5285, 0.2603, 0.5285, 0.2513, 0.5321, 0.2544, 0.459, 0.2513, 0.5321, 0.1949, 0.4457, 0.2544, 0.459, 0.2544, 0.459, 0.1949, 0.4457, 0.2525, 0.3973, 0.4676, 0.8387, 0.4666, 0.7168, 0.498, 0.8386, 0.498, 0.8386, 0.4666, 0.7168, 0.497, 0.7271, 0.4666, 0.7168, 0.4669, 0.5971, 0.497, 0.7271, 0.2018, 0.06687, 0.1996, 0.1095, 0.1869, 0.06674, 0.1869, 0.06674, 0.2013, 0.02545, 0.2018, 0.06687, 0.1571, 0.1094, 0.1662, 0.1541, 0.156, 0.1541, 0.1662, 0.1541, 0.1579, 0.1908, 0.156, 0.1541, 0.07257, 0.1398, 0.07206, 0.1009, 0.1093, 0.1387, 0.07206, 0.1009, 0.1109, 0.1001, 0.1093, 0.1387, 0.1109, 0.1001, 0.1377, 0.05542, 0.1378, 0.09462, 0.1949, 0.4457, 0.1554, 0.5554, 0.1989, 0.5607, 0.1989, 0.5607, 0.1554, 0.5554, 0.2047, 0.6109, 0.1554, 0.5554, 0.1591, 0.6189, 0.2047, 0.6109, 0.1949, 0.4457, 0.1593, 0.4444, 0.1554, 0.5554, 0.2555, 0.3376, 0.2008, 0.3268, 0.2525, 0.3973, 0.1674, 0.03404, 0.164, 0.06518, 0.1609, 0.02448, 0.1109, 0.1001, 0.1378, 0.09462, 0.1377, 0.05542, 0.4669, 0.5971, 0.4977, 0.5971, 0.4972, 0.4437, 0.1609, 0.02448, 0.164, 0.06518, 0.1674, 0.03404, 0.1222, 0.4924, 0.08708, 0.4976, 0.1233, 0.4453, 0.4666, 0.3756, 0.467, 0.4616, 0.424, 0.3756, 0.2169, 0.8988, 0.2294, 0.8085, 0.1672, 0.8085, 0.1672, 0.8085, 0.2294, 0.8085, 0.2169, 0.8983, 0.03636, 0.8977, 0.009573, 0.929, 9.654e-05, 0.8158, 9.654e-05, 0.8158, 0.02607, 0.8158, 0.03636, 0.8977, 0.07238, 0.8158, 0.05706, 0.9572, 0.03636, 0.8977, 0.03636, 0.8977, 0.02607, 0.8158, 0.07238, 0.8158, 0.05706, 0.9572, 0.1112, 0.9643, 0.1095, 0.9973, 0.1095, 0.9973, 0.04509, 0.9975, 0.05706, 0.9572, 0.04509, 0.9975, 0.009573, 0.929, 0.03636, 0.8977, 0.03636, 0.8977, 0.05706, 0.9572, 0.04509, 0.9975, 0.1049, 0.8158, 0.1112, 0.9643, 0.05706, 0.9572, 0.05706, 0.9572, 0.07238, 0.8158, 0.1049, 0.8158, 0.03636, 0.8982, 0.02607, 0.8158, 9.654e-05, 0.8158, 9.654e-05, 0.8158, 0.009573, 0.9295, 0.03636, 0.8982, 0.07238, 0.8158, 0.02607, 0.8158, 0.03636, 0.8982, 0.03636, 0.8982, 0.05706, 0.9577, 0.07238, 0.8158, 0.05706, 0.9577, 0.04509, 0.9979, 0.1095, 0.9978, 0.1095, 0.9978, 0.1112, 0.9648, 0.05706, 0.9577, 0.04509, 0.9979, 0.05706, 0.9577, 0.03636, 0.8982, 0.03636, 0.8982, 0.009573, 0.9295, 0.04509, 0.9979, 0.1049, 0.8158, 0.07238, 0.8158, 0.05706, 0.9577, 0.05706, 0.9577, 0.1112, 0.9648, 0.1049, 0.8158, 0.1628, 0.993, 0.1095, 0.9973, 0.1112, 0.9643, 0.124, 0.8809, 0.1112, 0.9643, 0.1049, 0.8158, 0.1672, 0.8085, 0.2169, 0.8983, 0.1916, 0.9724, 0.1672, 0.8085, 0.1916, 0.9724, 0.1628, 0.993, 0.1628, 0.993, 0.1465, 0.8672, 0.1672, 0.8085, 0.1628, 0.993, 0.1112, 0.9643, 0.124, 0.8809, 0.124, 0.8809, 0.1465, 0.8672, 0.1628, 0.993, 0.1628, 0.9935, 0.1112, 0.9648, 0.1095, 0.9978, 0.124, 0.8813, 0.1049, 0.8158, 0.1112, 0.9648, 0.1672, 0.8085, 0.1916, 0.9729, 0.2169, 0.8988, 0.1672, 0.8085, 0.1465, 0.8677, 0.1628, 0.9935, 0.1628, 0.9935, 0.1916, 0.9729, 0.1672, 0.8085, 0.1628, 0.9935, 0.1465, 0.8677, 0.124, 0.8813, 0.124, 0.8813, 0.1112, 0.9648, 0.1628, 0.9935, 0.05164, 0.9479, 0.08233, 0.9106, 0.08346, 0.9405, 0.05164, 0.9479, 0.04762, 0.9101, 0.08233, 0.9106, 0.112, 0.936, 0.08346, 0.9405, 0.08233, 0.9106, 0.08233, 0.9106, 0.1126, 0.9103, 0.112, 0.936, 0.1333, 0.9344, 0.112, 0.936, 0.1126, 0.9103, 0.1126, 0.9103, 0.1305, 0.9112, 0.1333, 0.9344, 0.1561, 0.9344, 0.1333, 0.9344, 0.1305, 0.9112, 0.1305, 0.9112, 0.1601, 0.9166, 0.1561, 0.9344, 0.175, 0.9279, 0.1561, 0.9344, 0.1601, 0.9166, 0.08233, 0.9106, 0.04762, 0.9101, 0.05164, 0.9479, 0.05164, 0.9479, 0.08346, 0.9405, 0.08233, 0.9106, 0.112, 0.936, 0.1126, 0.9103, 0.08233, 0.9106, 0.08233, 0.9106, 0.08346, 0.9405, 0.112, 0.936, 0.1333, 0.9344, 0.1305, 0.9112, 0.1126, 0.9103, 0.1126, 0.9103, 0.112, 0.936, 0.1333, 0.9344, 0.1561, 0.9344, 0.1601, 0.9166, 0.1305, 0.9112, 0.1305, 0.9112, 0.1333, 0.9344, 0.1561, 0.9344, 0.175, 0.9279, 0.1601, 0.9166, 0.1561, 0.9344, 0.09557, 0.1502, 0.1411, 0.2043, 0.09834, 0.2079, 0.04888, 0.1502, 0.09557, 0.1502, 0.09834, 0.2079, 0.01601, 0.1501, 0.05004, 0.2067, 0.01601, 0.2058, 0.05004, 0.2067, 0.01601, 0.1501, 0.04888, 0.1502, 0.09834, 0.2079, 0.05004, 0.2067, 0.04888, 0.1502, 0.1411, 0.2043, 0.09557, 0.1502, 0.1421, 0.1502, 0.01998, 0.7513, 0.01986, 0.8039, 0.08377, 0.8039, 0.08296, 0.7484, 0.01998, 0.7513, 0.08377, 0.8039, 0.04882, 0.1503, 0.01601, 0.1501, 0.05002, 0.207, 0.05002, 0.207, 0.01601, 0.1501, 0.01601, 0.2058, 0.09844, 0.2079, 0.04882, 0.1503, 0.05002, 0.207, 0.09551, 0.15, 0.04882, 0.1503, 0.09844, 0.2079, 0.1411, 0.2042, 0.09551, 0.15, 0.09844, 0.2079, 0.142, 0.1502, 0.09551, 0.15, 0.1411, 0.2042, 0.01998, 0.7513, 0.08292, 0.7485, 0.08387, 0.8039, 0.01986, 0.8039, 0.01998, 0.7513, 0.08387, 0.8039, 0.2309, 0.08816, 0.1996, 0.1095, 0.2306, 0.1078, 0.2839, 0.06776, 0.2309, 0.08816, 0.2306, 0.1078, 0.2839, 0.06776, 0.2306, 0.1078, 0.2833, 0.1087, 0.2306, 0.1078, 0.1996, 0.1095, 0.2306, 0.1327, 0.2833, 0.1087, 0.2306, 0.1078, 0.2306, 0.1327, 0.2833, 0.1087, 0.2306, 0.1327, 0.2832, 0.1568, 0.2304, 0.1556, 0.2832, 0.1568, 0.2306, 0.1327, 0.1993, 0.157, 0.2304, 0.1556, 0.2306, 0.1327, 0.1993, 0.157, 0.2306, 0.1327, 0.1996, 0.1095, 0.231, 0.1768, 0.2832, 0.1568, 0.2304, 0.1556, 0.2006, 0.1995, 0.231, 0.1768, 0.2304, 0.1556, 0.2006, 0.1995, 0.2304, 0.1556, 0.1993, 0.157, 0.2309, 0.08816, 0.2839, 0.06776, 0.232, 0.06601, 0.1996, 0.1095, 0.2309, 0.08816, 0.232, 0.06601, 0.1996, 0.1095, 0.232, 0.06601, 0.2018, 0.06687, 0.232, 0.06601, 0.2839, 0.06776, 0.2318, 0.04236, 0.2018, 0.06687, 0.232, 0.06601, 0.2318, 0.04236, 0.2018, 0.06687, 0.2318, 0.04236, 0.2013, 0.02545, 0.231, 0.0249, 0.2013, 0.02545, 0.2318, 0.04236, 0.2825, 0.02697, 0.231, 0.0249, 0.2318, 0.04236, 0.2825, 0.02697, 0.2318, 0.04236, 0.2839, 0.06776, 0.2306, 0.1078, 0.1996, 0.1095, 0.2309, 0.08816, 0.2833, 0.1087, 0.2306, 0.1078, 0.2309, 0.08816, 0.2833, 0.1087, 0.2309, 0.08816, 0.2839, 0.06776, 0.2306, 0.1327, 0.1996, 0.1095, 0.2306, 0.1078, 0.2832, 0.1568, 0.2306, 0.1327, 0.2306, 0.1078, 0.2832, 0.1568, 0.2306, 0.1078, 0.2833, 0.1087, 0.2306, 0.1327, 0.2832, 0.1568, 0.2304, 0.1556, 0.1996, 0.1095, 0.2306, 0.1327, 0.2304, 0.1556, 0.1996, 0.1095, 0.2304, 0.1556, 0.1993, 0.157, 0.2304, 0.1556, 0.2832, 0.1568, 0.231, 0.1768, 0.1993, 0.157, 0.2304, 0.1556, 0.231, 0.1768, 0.1993, 0.157, 0.231, 0.1768, 0.2006, 0.1995, 0.2318, 0.04236, 0.2013, 0.02545, 0.231, 0.0249, 0.2839, 0.06776, 0.2318, 0.04236, 0.231, 0.0249, 0.2839, 0.06776, 0.231, 0.0249, 0.2825, 0.02697, 0.2318, 0.04236, 0.2839, 0.06776, 0.232, 0.06601, 0.2013, 0.02545, 0.2318, 0.04236, 0.232, 0.06601, 0.2013, 0.02545, 0.232, 0.06601, 0.2018, 0.06687, 0.232, 0.06601, 0.2839, 0.06776, 0.2309, 0.08816, 0.2018, 0.06687, 0.232, 0.06601, 0.2309, 0.08816, 0.2018, 0.06687, 0.2309, 0.08816, 0.1996, 0.1095, 0.231, 0.1768, 0.2006, 0.1995, 0.2316, 0.1966, 0.2832, 0.1568, 0.231, 0.1768, 0.2316, 0.1966, 0.2832, 0.1568, 0.2316, 0.1966, 0.2843, 0.1913, 0.2316, 0.1966, 0.2006, 0.1995, 0.231, 0.1768, 0.2843, 0.1913, 0.2316, 0.1966, 0.231, 0.1768, 0.2843, 0.1913, 0.231, 0.1768, 0.2832, 0.1568, 0.1713, 0.2626, 0.1624, 0.278, 0.1597, 0.2683, 0.1634, 0.2598, 0.1713, 0.2626, 0.1597, 0.2683, 0.1712, 0.2572, 0.1713, 0.2626, 0.1634, 0.2598, 0.1713, 0.2626, 0.1712, 0.2572, 0.179, 0.2598, 0.1827, 0.2683, 0.1713, 0.2626, 0.179, 0.2598, 0.18, 0.278, 0.1713, 0.2626, 0.1827, 0.2683, 0.1713, 0.2626, 0.1798, 0.2787, 0.1713, 0.2817, 0.1628, 0.2787, 0.1713, 0.2626, 0.1713, 0.2817, 0.1519, 0.3622, 0.1138, 0.3862, 0.1233, 0.4453, 0.1519, 0.3622, 0.1233, 0.4453, 0.1593, 0.4444, 0.1233, 0.4453, 0.1136, 0.3859, 0.1519, 0.3622, 0.1233, 0.4453, 0.1519, 0.3622, 0.1593, 0.4444, 0.05289, 0.331, 0.05075, 0.2676, 0.1031, 0.2761, 0.05289, 0.331, 0.1031, 0.2761, 0.1136, 0.3859, 0.1028, 0.2765, 0.05075, 0.2676, 0.05287, 0.3311, 0.1028, 0.2765, 0.05287, 0.3311, 0.1138, 0.3862, 0.1136, 0.3859, 0.1233, 0.4453, 0.05481, 0.4119, 0.1136, 0.3859, 0.05481, 0.4119, 0.05289, 0.331, 0.1138, 0.3862, 0.05287, 0.3311, 0.05512, 0.4121, 0.1138, 0.3862, 0.05512, 0.4121, 0.1233, 0.4453, 0.1846, 0.1106, 0.1869, 0.06674, 0.1728, 0.08146, 0.1846, 0.1106, 0.1728, 0.08146, 0.1719, 0.1101, 0.1846, 0.1106, 0.1719, 0.1101, 0.1728, 0.08146, 0.1846, 0.1106, 0.1728, 0.08146, 0.1869, 0.06674, 0.1728, 0.05386, 0.1674, 0.03404, 0.1836, 0.03777, 0.1728, 0.05386, 0.1836, 0.03777, 0.1869, 0.06674, 0.1728, 0.05386, 0.1869, 0.06674, 0.1836, 0.03777, 0.1728, 0.05386, 0.1836, 0.03777, 0.1674, 0.03404, 0.5255, 0.5754, 0.508, 0.5474, 0.5025, 0.5474, 0.5025, 0.5474, 0.5075, 0.5474, 0.524, 0.5754, 0.5145, 0.6604, 0.5255, 0.5754, 0.5025, 0.5714, 0.5145, 0.6604, 0.5025, 0.5714, 0.5015, 0.6604, 0.5025, 0.5474, 0.524, 0.5754, 0.5025, 0.5714, 0.5255, 0.5754, 0.5025, 0.5474, 0.5025, 0.5714, 0.5025, 0.5714, 0.524, 0.5754, 0.5145, 0.6604, 0.5145, 0.6604, 0.5015, 0.6604, 0.5025, 0.5714, 0.9833, 0.08094, 0.9808, 0.2329, 0.9878, 0.07894, 0.9833, 0.08094, 0.9763, 0.2309, 0.9808, 0.2329, 0.9828, 0.07794, 0.9768, 0.2329, 0.9808, 0.2309, 0.9808, 0.2309, 0.9878, 0.07894, 0.9828, 0.07794, 0.9808, 0.2329, 0.9828, 0.07794, 0.9878, 0.07894, 0.9808, 0.2329, 0.9768, 0.2329, 0.9828, 0.07794, 0.9808, 0.2309, 0.9828, 0.07894, 0.9878, 0.07894, 0.9808, 0.2309, 0.9763, 0.2309, 0.9828, 0.07894, 0.9768, 0.2329, 0.9808, 0.2329, 0.9763, 0.2309, 0.9763, 0.2309, 0.9808, 0.2309, 0.9768, 0.2329, 0.5255, 0.5744, 0.5025, 0.5704, 0.5025, 0.5464, 0.5255, 0.5744, 0.5025, 0.5464, 0.508, 0.5464, 0.5145, 0.6594, 0.524, 0.5744, 0.5025, 0.5704, 0.5145, 0.6594, 0.5025, 0.5704, 0.5015, 0.6594, 0.524, 0.5744, 0.508, 0.5464, 0.5025, 0.5464, 0.5025, 0.5704, 0.524, 0.5744, 0.5025, 0.5464, 0.5025, 0.5704, 0.5255, 0.5744, 0.515, 0.6594, 0.515, 0.6594, 0.5015, 0.6594, 0.5025, 0.5704, 0.6094, 0.0004095, 0.5893, 0.0004095, 0.5926, 0.2312, 0.6061, 0.2312, 0.6094, 0.0004095, 0.5926, 0.2312, 0.6061, 0.2312, 0.5926, 0.2312, 0.5893, 0.0004095, 0.5893, 0.0004095, 0.6094, 0.0004095, 0.6061, 0.2312, 0.6094, 0.0004095, 0.6061, 0.2312, 0.5926, 0.2312, 0.5893, 0.0004095, 0.6094, 0.0004095, 0.5926, 0.2312, 0.6061, 0.2312, 0.6094, 0.0004095, 0.5893, 0.0004095, 0.5893, 0.0004095, 0.5926, 0.2312, 0.6061, 0.2312, 0.6316, 0.1147, 0.6224, 0.008242, 0.6131, 0.1147, 0.6131, 0.1147, 0.6224, 0.2211, 0.6316, 0.1147, 0.6131, 0.1147, 0.6224, 0.2211, 0.6316, 0.1147, 0.6316, 0.1147, 0.6224, 0.008242, 0.6131, 0.1147, 0.522, 0.393, 0.513, 0.3929, 0.522, 0.4817, 0.513, 0.000785, 0.513, 0.3929, 0.522, 0.000784, 0.513, 0.3929, 0.522, 0.393, 0.522, 0.000784, 0.522, 0.4817, 0.513, 0.3929, 0.522, 0.393, 0.522, 0.393, 0.513, 0.3929, 0.522, 0.000784, 0.513, 0.3929, 0.513, 0.000785, 0.522, 0.000784, 0.522, 0.4817, 0.5306, 0.393, 0.522, 0.393, 0.5306, 0.393, 0.5306, 0.0007885, 0.522, 0.000784, 0.522, 0.000784, 0.522, 0.393, 0.5306, 0.393, 0.522, 0.4817, 0.522, 0.393, 0.5306, 0.393, 0.5306, 0.393, 0.522, 0.393, 0.522, 0.000784, 0.522, 0.000784, 0.5306, 0.0007885, 0.5306, 0.393, 0.5855, 0.2939, 0.5862, 0.001975, 0.5644, 0.003636, 0.5644, 0.003636, 0.5646, 0.295, 0.5855, 0.2939, 0.5855, 0.2939, 0.5646, 0.295, 0.5644, 0.003636, 0.5644, 0.003636, 0.5862, 0.001975, 0.5855, 0.2939, 0.5444, 0.2933, 0.5646, 0.295, 0.5644, 0.003636, 0.5644, 0.003636, 0.5423, 0.002654, 0.5444, 0.2933, 0.5444, 0.2933, 0.5423, 0.002654, 0.5644, 0.003636, 0.5644, 0.003636, 0.5646, 0.295, 0.5444, 0.2933, 0.594, 0.3573, 0.6131, 0.3557, 0.6131, 0.3233, 0.6131, 0.3233, 0.5859, 0.3163, 0.594, 0.3573, 0.6131, 0.3233, 0.6131, 0.2796, 0.599, 0.2657, 0.599, 0.2657, 0.5859, 0.3163, 0.6131, 0.3233, 0.594, 0.3573, 0.5859, 0.3163, 0.6131, 0.3233, 0.6131, 0.3233, 0.6131, 0.3557, 0.594, 0.3573, 0.6131, 0.3233, 0.5859, 0.3163, 0.599, 0.2657, 0.599, 0.2657, 0.6131, 0.2796, 0.6131, 0.3233, 0.6328, 0.3567, 0.6408, 0.316, 0.6131, 0.3233, 0.6131, 0.3233, 0.6131, 0.3557, 0.6328, 0.3567, 0.6131, 0.3233, 0.6408, 0.316, 0.6274, 0.2652, 0.6274, 0.2652, 0.6131, 0.2796, 0.6131, 0.3233, 0.6328, 0.3567, 0.6131, 0.3557, 0.6131, 0.3233, 0.6131, 0.3233, 0.6408, 0.316, 0.6328, 0.3567, 0.6131, 0.3233, 0.6131, 0.2796, 0.6274, 0.2652, 0.6274, 0.2652, 0.6408, 0.316, 0.6131, 0.3233, 0.613, 0.2359, 0.6131, 0.2796, 0.6274, 0.2652, 0.613, 0.2359, 0.599, 0.2657, 0.6131, 0.2796, 0.9584, 0.7177, 0.9329, 0.6469, 0.9451, 0.3109, 0.9451, 0.3109, 0.9329, 0.6469, 0.9021, 0.165, 0.9329, 0.6469, 0.8925, 0.5739, 0.9021, 0.165, 0.9021, 0.165, 0.8925, 0.5739, 0.8577, 0.09713, 0.8925, 0.5739, 0.8577, 0.5272, 0.8577, 0.09713, 0.8577, 0.5272, 0.8229, 0.5739, 0.8577, 0.09713, 0.8577, 0.09713, 0.8229, 0.5739, 0.8133, 0.165, 0.8229, 0.5739, 0.7824, 0.6469, 0.8133, 0.165, 0.8133, 0.165, 0.7824, 0.6469, 0.7703, 0.3109, 0.7824, 0.6469, 0.757, 0.7177, 0.7703, 0.3109, 0.7703, 0.3109, 0.757, 0.7177, 0.7478, 0.4293, 0.8577, 0.9573, 0.8226, 0.9573, 0.8577, 0.5272, 0.8226, 0.9573, 0.8229, 0.5739, 0.8577, 0.5272, 0.7822, 0.9573, 0.8229, 0.5739, 0.8226, 0.9573, 0.8229, 0.5739, 0.7822, 0.9573, 0.7824, 0.6469, 0.7822, 0.9573, 0.7568, 0.9573, 0.7824, 0.6469, 0.7824, 0.6469, 0.7568, 0.9573, 0.757, 0.7177, 0.7568, 0.9573, 0.7337, 0.9573, 0.757, 0.7177, 0.7337, 0.9573, 0.7338, 0.8143, 0.757, 0.7177, 0.757, 0.7177, 0.7338, 0.8143, 0.7478, 0.4293, 0.7338, 0.8143, 0.7393, 0.6196, 0.7478, 0.4293, 0.7797, 0.9666, 0.7535, 0.9666, 0.7568, 0.9573, 0.7568, 0.9573, 0.7535, 0.9666, 0.7337, 0.9573, 0.7535, 0.9666, 0.7297, 0.9666, 0.7337, 0.9573, 0.7337, 0.9573, 0.7297, 0.9666, 0.7338, 0.8143, 0.7297, 0.9666, 0.7298, 0.819, 0.7338, 0.8143, 0.7338, 0.8143, 0.7298, 0.819, 0.7393, 0.6196, 0.7298, 0.819, 0.7355, 0.618, 0.7393, 0.6196, 0.7393, 0.6196, 0.7355, 0.618, 0.7478, 0.4293, 0.7355, 0.618, 0.7443, 0.4216, 0.7478, 0.4293, 0.7478, 0.4293, 0.7443, 0.4216, 0.7703, 0.3109, 0.7443, 0.4216, 0.7675, 0.2994, 0.7703, 0.3109, 0.7703, 0.3109, 0.7675, 0.2994, 0.8133, 0.165, 0.7675, 0.2994, 0.8118, 0.1488, 0.8133, 0.165, 0.8133, 0.165, 0.8118, 0.1488, 0.8577, 0.09713, 0.8118, 0.1488, 0.8577, 0.07871, 0.8577, 0.09713, 0.8577, 0.09713, 0.8577, 0.07871, 0.9021, 0.165, 0.8577, 0.07871, 0.9035, 0.1488, 0.9021, 0.165, 0.9021, 0.165, 0.9035, 0.1488, 0.9451, 0.3109, 0.9035, 0.1488, 0.9479, 0.2994, 0.9451, 0.3109, 0.9479, 0.2994, 0.9676, 0.4293, 0.9451, 0.3109, 0.9676, 0.4293, 0.976, 0.6196, 0.9816, 0.8143, 0.9479, 0.2994, 0.9711, 0.4216, 0.9676, 0.4293, 0.9676, 0.4293, 0.9711, 0.4216, 0.976, 0.6196, 0.9711, 0.4216, 0.9798, 0.618, 0.976, 0.6196, 0.976, 0.6196, 0.9798, 0.618, 0.9816, 0.8143, 0.9798, 0.618, 0.9856, 0.819, 0.9816, 0.8143, 0.9816, 0.8143, 0.9856, 0.819, 0.9817, 0.9573, 0.9856, 0.819, 0.9857, 0.9666, 0.9817, 0.9573, 0.9817, 0.9573, 0.9857, 0.9666, 0.9586, 0.9573, 0.9857, 0.9666, 0.9618, 0.9666, 0.9586, 0.9573, 0.9586, 0.9573, 0.9618, 0.9666, 0.9332, 0.9573, 0.9451, 0.3109, 0.9676, 0.4293, 0.9584, 0.7177, 0.9676, 0.4293, 0.9816, 0.8143, 0.9584, 0.7177, 0.9816, 0.8143, 0.9817, 0.9573, 0.9584, 0.7177, 0.9817, 0.9573, 0.9586, 0.9573, 0.9584, 0.7177, 0.9584, 0.7177, 0.9586, 0.9573, 0.9329, 0.6469, 0.9586, 0.9573, 0.9332, 0.9573, 0.9329, 0.6469, 0.9329, 0.6469, 0.9332, 0.9573, 0.8925, 0.5739, 0.9332, 0.9573, 0.8928, 0.9573, 0.8925, 0.5739, 0.8925, 0.5739, 0.8928, 0.9573, 0.8577, 0.5272, 0.8928, 0.9573, 0.8577, 0.9573, 0.8577, 0.5272, 0.9618, 0.9666, 0.9356, 0.9666, 0.9332, 0.9573, 0.9332, 0.9573, 0.9356, 0.9666, 0.8928, 0.9573, 0.9356, 0.9666, 0.8939, 0.9666, 0.8928, 0.9573, 0.8928, 0.9573, 0.8939, 0.9666, 0.8577, 0.9573, 0.8939, 0.9666, 0.8577, 0.9666, 0.8577, 0.9573, 0.8577, 0.9573, 0.8577, 0.9666, 0.8226, 0.9573, 0.8577, 0.9666, 0.8214, 0.9666, 0.8226, 0.9573, 0.8226, 0.9573, 0.8214, 0.9666, 0.7822, 0.9573, 0.8214, 0.9666, 0.7797, 0.9666, 0.7822, 0.9573, 0.7822, 0.9573, 0.7797, 0.9666, 0.7568, 0.9573, 0.657, 0.6287, 0.6466, 0.6789, 0.6266, 0.6293, 0.6421, 0.5546, 0.657, 0.6287, 0.6266, 0.6293, 0.6736, 0.5669, 0.657, 0.6287, 0.6421, 0.5546, 0.6667, 0.4627, 0.6736, 0.5669, 0.6421, 0.5546, 0.6876, 0.5381, 0.6736, 0.5669, 0.6667, 0.4627, 0.6876, 0.4199, 0.6876, 0.5381, 0.6667, 0.4627, 0.6735, 0.5669, 0.6876, 0.5381, 0.6876, 0.4199, 0.6667, 0.4627, 0.6735, 0.5669, 0.6876, 0.4199, 0.657, 0.6287, 0.6735, 0.5669, 0.6667, 0.4627, 0.6421, 0.5546, 0.657, 0.6287, 0.6667, 0.4627, 0.6568, 0.9026, 0.6464, 0.9026, 0.6264, 0.9578, 0.6418, 0.9578, 0.6568, 0.9026, 0.6264, 0.9578, 0.6732, 0.9026, 0.6568, 0.9026, 0.6418, 0.9578, 0.6663, 0.9578, 0.6732, 0.9026, 0.6418, 0.9578, 0.6876, 0.9026, 0.6732, 0.9026, 0.6663, 0.9578, 0.6876, 0.9578, 0.6876, 0.9026, 0.6663, 0.9578, 0.6733, 0.9026, 0.6876, 0.9026, 0.6876, 0.9578, 0.6663, 0.9578, 0.6733, 0.9026, 0.6876, 0.9578, 0.6568, 0.9026, 0.6733, 0.9026, 0.6663, 0.9578, 0.6418, 0.9578, 0.6568, 0.9026, 0.6663, 0.9578, 0.6464, 0.9026, 0.6568, 0.9026, 0.6418, 0.9578, 0.6264, 0.9578, 0.6464, 0.9026, 0.6418, 0.9578, 0.637, 0.9026, 0.6464, 0.9026, 0.6264, 0.9578, 0.6124, 0.9578, 0.637, 0.9026, 0.6264, 0.9578, 0.6371, 0.842, 0.637, 0.9026, 0.6124, 0.9578, 0.6125, 0.8719, 0.6371, 0.842, 0.6124, 0.9578, 0.6371, 0.7595, 0.6371, 0.842, 0.6125, 0.8719, 0.6125, 0.7492, 0.6371, 0.7595, 0.6125, 0.8719, 0.6466, 0.6789, 0.6371, 0.7595, 0.6125, 0.7492, 0.6266, 0.6293, 0.6466, 0.6789, 0.6125, 0.7492, 0.637, 0.9026, 0.6876, 0.7807, 0.6464, 0.9026, 0.6371, 0.842, 0.6876, 0.7807, 0.637, 0.9026, 0.6371, 0.7595, 0.6876, 0.7807, 0.6371, 0.842, 0.6466, 0.6789, 0.6876, 0.7807, 0.6371, 0.7595, 0.657, 0.6287, 0.6876, 0.7807, 0.6466, 0.6789, 0.6736, 0.5669, 0.6876, 0.7807, 0.657, 0.6287, 0.6876, 0.5381, 0.6876, 0.7807, 0.6736, 0.5669, 0.6735, 0.5669, 0.6876, 0.7807, 0.6876, 0.5381, 0.657, 0.6287, 0.6876, 0.7807, 0.6735, 0.5669, 0.6466, 0.6789, 0.6876, 0.7807, 0.657, 0.6287, 0.6876, 0.7807, 0.6466, 0.6789, 0.6371, 0.7595, 0.637, 0.842, 0.6876, 0.7807, 0.6371, 0.7595, 0.637, 0.9026, 0.6876, 0.7807, 0.637, 0.842, 0.6464, 0.9026, 0.6876, 0.7807, 0.637, 0.9026, 0.6568, 0.9026, 0.6876, 0.7807, 0.6464, 0.9026, 0.6732, 0.9026, 0.6876, 0.7807, 0.6568, 0.9026, 0.6876, 0.9026, 0.6876, 0.7807, 0.6732, 0.9026, 0.6733, 0.9026, 0.6876, 0.7807, 0.6876, 0.9026, 0.6568, 0.9026, 0.6876, 0.7807, 0.6733, 0.9026, 0.6464, 0.9026, 0.6876, 0.7807, 0.6568, 0.9026, 0.6421, 0.5546, 0.6466, 0.6789, 0.657, 0.6287, 0.6266, 0.6293, 0.6466, 0.6789, 0.6421, 0.5546, 0.6371, 0.7595, 0.6466, 0.6789, 0.6266, 0.6293, 0.6125, 0.7492, 0.6371, 0.7595, 0.6266, 0.6293, 0.637, 0.842, 0.6371, 0.7595, 0.6125, 0.7492, 0.6124, 0.8719, 0.637, 0.842, 0.6125, 0.7492, 0.637, 0.9026, 0.637, 0.842, 0.6124, 0.8719, 0.6124, 0.9578, 0.637, 0.9026, 0.6124, 0.8719, 0.6464, 0.9026, 0.637, 0.9026, 0.6124, 0.9578, 0.6264, 0.9578, 0.6464, 0.9026, 0.6124, 0.9578, 0.2491, 0.914, 0.2664, 0.8699, 0.2586, 0.8555, 0.2616, 0.9122, 0.2664, 0.8699, 0.2491, 0.914, 0.2664, 0.8699, 0.2616, 0.9122, 0.2964, 0.9073, 0.2616, 0.9122, 0.2945, 0.9296, 0.2964, 0.9073, 0.2964, 0.9073, 0.2945, 0.9296, 0.3091, 0.9392, 0.2945, 0.9296, 0.2956, 0.9823, 0.3091, 0.9392, 0.3091, 0.9392, 0.2956, 0.9823, 0.3175, 0.9467, 0.2956, 0.9823, 0.3103, 0.9921, 0.3175, 0.9467, 0.3175, 0.9467, 0.3103, 0.9921, 0.3216, 1.002, 0.3216, 1.002, 0.3301, 0.9613, 0.3175, 0.9467, 0.2956, 0.9823, 0.2945, 0.9296, 0.2676, 0.9465, 0.2945, 0.9296, 0.2616, 0.9122, 0.2676, 0.9465, 0.2676, 0.9465, 0.2616, 0.9122, 0.2491, 0.914, 0.3216, 1.002, 0.3103, 0.9921, 0.3175, 0.9467, 0.3103, 0.9921, 0.2956, 0.9823, 0.3175, 0.9467, 0.3175, 0.9467, 0.2956, 0.9823, 0.3091, 0.9392, 0.2956, 0.9823, 0.2945, 0.9296, 0.3091, 0.9392, 0.3091, 0.9392, 0.2945, 0.9296, 0.2964, 0.9073, 0.2945, 0.9296, 0.2616, 0.9122, 0.2964, 0.9073, 0.2964, 0.9073, 0.2616, 0.9122, 0.2664, 0.8699, 0.2616, 0.9122, 0.2491, 0.914, 0.2664, 0.8699, 0.2664, 0.8699, 0.2491, 0.914, 0.2586, 0.8555, 0.2586, 0.8555, 0.285, 0.8558, 0.2664, 0.8699, 0.2664, 0.8699, 0.285, 0.8558, 0.2964, 0.9073, 0.285, 0.8558, 0.3055, 0.8915, 0.2964, 0.9073, 0.2964, 0.9073, 0.3055, 0.8915, 0.3139, 0.9148, 0.3055, 0.8915, 0.3184, 0.8656, 0.3139, 0.9148, 0.2491, 0.914, 0.2616, 0.9122, 0.2676, 0.9465, 0.2616, 0.9122, 0.2945, 0.9296, 0.2676, 0.9465, 0.2676, 0.9465, 0.2945, 0.9296, 0.2956, 0.9823, 0.285, 0.8558, 0.3184, 0.8656, 0.3055, 0.8915, 0.3184, 0.8656, 0.3055, 0.8915, 0.3139, 0.9148, 0.3139, 0.9148, 0.3055, 0.8915, 0.2964, 0.9073, 0.3055, 0.8915, 0.285, 0.8558, 0.2964, 0.9073, 0.285, 0.8558, 0.2664, 0.8699, 0.2964, 0.9073, 0.2586, 0.8555, 0.2664, 0.8699, 0.285, 0.8558, 0.3055, 0.8915, 0.3184, 0.8656, 0.285, 0.8558, 0.3301, 0.9613, 0.3216, 1.002, 0.3175, 0.9467, 0.3341, 0.898, 0.3317, 0.9035, 0.3385, 0.9026, 0.3385, 0.9026, 0.3317, 0.9035, 0.3341, 0.898, 0.3317, 0.9035, 0.3385, 0.9026, 0.3408, 0.9213, 0.3402, 0.93, 0.3317, 0.9035, 0.3408, 0.9213, 0.3306, 0.926, 0.3317, 0.9035, 0.3402, 0.93, 0.3335, 0.9343, 0.3306, 0.926, 0.3402, 0.93, 0.3402, 0.93, 0.3306, 0.926, 0.3335, 0.9343, 0.3317, 0.9035, 0.3306, 0.926, 0.3402, 0.93, 0.3408, 0.9213, 0.3317, 0.9035, 0.3402, 0.93, 0.3385, 0.9026, 0.3317, 0.9035, 0.3408, 0.9213, 0.7155, 0.4906, 0.7146, 0.03981, 0.7054, 0.4905, 0.7146, 0.03981, 0.7066, 0.03981, 0.7054, 0.4905, 0.7054, 0.4905, 0.7066, 0.03981, 0.7143, 0.4906, 0.7066, 0.03981, 0.7141, 0.03981, 0.7143, 0.4906, 0.7143, 0.4906, 0.7141, 0.03981, 0.7238, 0.4907, 0.7141, 0.03981, 0.7227, 0.03981, 0.7238, 0.4907, 0.7238, 0.4907, 0.7227, 0.03981, 0.7155, 0.4906, 0.7227, 0.03981, 0.7146, 0.03981, 0.7155, 0.4906, 0.7145, 0.01056, 0.7146, 0.03981, 0.7227, 0.03981, 0.7146, 0.03981, 0.7145, 0.01056, 0.7066, 0.03981, 0.7066, 0.03981, 0.7145, 0.01056, 0.7141, 0.03981, 0.7145, 0.01056, 0.7227, 0.03981, 0.7141, 0.03981, 0.6666, 0.3208, 0.6977, 0.3201, 0.6817, 0.2924, 0.6819, 0.3499, 0.6977, 0.3201, 0.6666, 0.3208, 0.4406, 0.9047, 0.4748, 0.8995, 0.4741, 0.9389, 0.4741, 0.9389, 0.4426, 0.9447, 0.4406, 0.9047, 0.4016, 0.9845, 0.4127, 0.9308, 0.4238, 0.971, 0.4016, 0.9845, 0.3806, 0.9859, 0.3806, 0.947, 0.3806, 0.947, 0.4127, 0.9308, 0.4016, 0.9845, 0.4238, 0.971, 0.4127, 0.9308, 0.4426, 0.9447, 0.4127, 0.9308, 0.4406, 0.9047, 0.4426, 0.9447, 0.4406, 0.9047, 0.4426, 0.9447, 0.4741, 0.9389, 0.4741, 0.9389, 0.4748, 0.8995, 0.4406, 0.9047, 0.4238, 0.971, 0.4127, 0.9308, 0.4016, 0.9845, 0.4016, 0.9845, 0.4127, 0.9308, 0.3806, 0.947, 0.3806, 0.947, 0.3806, 0.9859, 0.4016, 0.9845, 0.4426, 0.9447, 0.4406, 0.9047, 0.4127, 0.9308, 0.4127, 0.9308, 0.4238, 0.971, 0.4426, 0.9447, 0.6684, 0.2075, 0.6601, 0.1903, 0.6794, 0.1981, 0.6601, 0.1903, 0.6904, 0.1888, 0.6794, 0.1981, 0.6601, 0.1903, 0.6518, 0.1731, 0.6904, 0.1888, 0.6518, 0.1731, 0.6544, 0.1441, 0.6904, 0.1888, 0.6904, 0.1888, 0.6544, 0.1441, 0.6571, 0.115, 0.6904, 0.1888, 0.6571, 0.115, 0.6936, 0.16, 0.6571, 0.115, 0.6968, 0.1312, 0.6936, 0.16, 0.6968, 0.1312, 0.6571, 0.115, 0.68, 0.09347, 0.3908, 0.105, 0.3728, 0.1285, 0.4072, 0.1845, 0.3728, 0.1285, 0.3548, 0.1521, 0.4072, 0.1845, 0.4072, 0.1845, 0.4265, 0.174, 0.3908, 0.105, 0.4265, 0.174, 0.4191, 0.08107, 0.3908, 0.105, 0.4265, 0.174, 0.4517, 0.1512, 0.4191, 0.08107, 0.4517, 0.1512, 0.4445, 0.05717, 0.4191, 0.08107, 0.4265, 0.174, 0.4072, 0.1845, 0.4429, 0.2535, 0.4517, 0.1512, 0.4265, 0.174, 0.4626, 0.2401, 0.4265, 0.174, 0.4429, 0.2535, 0.4626, 0.2401, 0.4445, 0.05717, 0.4517, 0.1512, 0.4915, 0.2484, 0.4517, 0.1512, 0.4626, 0.2401, 0.4915, 0.2484, 0.4915, 0.2484, 0.4902, 0.03639, 0.4445, 0.05717, 0.4445, 0.05717, 0.4902, 0.03639, 0.4915, 0.2484, 0.4429, 0.2535, 0.4489, 0.2864, 0.4626, 0.2401, 0.4489, 0.2864, 0.4915, 0.2484, 0.4626, 0.2401, 0.4072, 0.1845, 0.4235, 0.264, 0.4429, 0.2535, 0.4235, 0.264, 0.4489, 0.2864, 0.4429, 0.2535, 0.4072, 0.1845, 0.3548, 0.1521, 0.4235, 0.264, 0.4915, 0.2484, 0.4517, 0.1512, 0.4445, 0.05717, 0.4517, 0.1512, 0.4191, 0.08107, 0.4445, 0.05717, 0.4517, 0.1512, 0.4915, 0.2484, 0.4626, 0.2401, 0.4915, 0.2484, 0.4489, 0.2864, 0.4626, 0.2401, 0.4489, 0.2864, 0.4235, 0.264, 0.414, 0.2724, 0.4235, 0.264, 0.3548, 0.1521, 0.414, 0.2724, 0.4191, 0.08107, 0.4517, 0.1512, 0.4265, 0.174, 0.4517, 0.1512, 0.4626, 0.2401, 0.4265, 0.174, 0.4265, 0.174, 0.3908, 0.105, 0.4191, 0.08107, 0.4265, 0.174, 0.4626, 0.2401, 0.4429, 0.2535, 0.4626, 0.2401, 0.4489, 0.2864, 0.4429, 0.2535, 0.4489, 0.2864, 0.414, 0.2724, 0.4083, 0.2808, 0.414, 0.2724, 0.3548, 0.1521, 0.4083, 0.2808, 0.3908, 0.105, 0.4265, 0.174, 0.4072, 0.1845, 0.4265, 0.174, 0.4429, 0.2535, 0.4072, 0.1845, 0.3908, 0.105, 0.4072, 0.1845, 0.3728, 0.1285, 0.4072, 0.1845, 0.3548, 0.1521, 0.3728, 0.1285, 0.4072, 0.1845, 0.4429, 0.2535, 0.4235, 0.264, 0.4429, 0.2535, 0.4489, 0.2864, 0.4235, 0.264, 0.3548, 0.1521, 0.4072, 0.1845, 0.4235, 0.264, 0.4083, 0.2808, 0.414, 0.2724, 0.4489, 0.2864, 0.414, 0.2724, 0.4235, 0.264, 0.4489, 0.2864, 0.4083, 0.2808, 0.3548, 0.1521, 0.414, 0.2724, 0.3548, 0.1521, 0.4235, 0.264, 0.414, 0.2724])
me_material.materials.append(mat_material)
me_material.use_remesh_preserve_volume = False
me_material.use_remesh_preserve_attributes = False
me_material.use_mirror_vertex_groups = False
me_material.update()
arm_scene_root = bpy.data.armatures.new('Scene Root')  # bones are not reproduced

# ---- objects
ob_scene_root = bpy.data.objects.new('Scene Root', arm_scene_root)
ob_material = bpy.data.objects.new('Material', me_material)

# ---- transforms, parenting, visibility, modifiers, constraints
ob_scene_root.location = (0.0, 0.0, 0.0)
ob_scene_root.lock_rotations_4d = False
ob_scene_root.empty_display_type = 'ARROWS'
ob_scene_root.lineart.crease_threshold = 0.0
ob_material.parent = ob_scene_root
ob_material.location = (0.0, 0.0, 0.0)
ob_material.scale = (0.01, 0.01, 0.01)
ob_material.lock_rotations_4d = False
ob_material.empty_display_type = 'ARROWS'
ob_material.lineart.crease_threshold = 0.0
_vg = ob_material.vertex_groups.new(name='Base HumanLForearm')
_vg.add([0, 1, 107, 108, 109, 110, 111, 112, 113, 114, 146, 148, 158], 1.0, 'REPLACE')
_vg = ob_material.vertex_groups.new(name='Base HumanRFoot')
_vg.add([153, 428, 429, 430, 431, 432, 433, 434, 435, 436, 437, 438, 450, 451, 452, 453, 454, 455, 456], 1.0, 'REPLACE')
_vg = ob_material.vertex_groups.new(name='Base HumanRCalf')
_vg.add([3, 25, 26, 27, 28, 99, 102, 103, 104, 105, 106, 153, 213, 214, 215, 216, 217, 218, 219, 220, 221, 222, 428, 429, 430, 436, 437, 444, 451, 455, 456], 1.0, 'REPLACE')
_vg = ob_material.vertex_groups.new(name='Base HumanRThigh')
_vg.add([2, 3, 4, 5, 6, 7, 28, 29, 30, 31, 81, 82, 83, 84, 85, 86, 87, 88, 89, 92, 97, 98, 100, 101, 103, 104, 105, 161, 232, 235, 236, 238, 239, 240], 1.0, 'REPLACE')
_vg = ob_material.vertex_groups.new(name='Base HumanLFoot')
_vg.add([421, 422, 423, 424, 425, 426, 427, 439, 440, 441, 442, 443, 446, 447, 448, 449, 457, 458, 459], 1.0, 'REPLACE')
_vg = ob_material.vertex_groups.new(name='Base HumanLCalf')
_vg.add([120, 121, 122, 123, 126, 127, 128, 130, 132, 133, 144, 162, 223, 224, 225, 226, 227, 228, 229, 230, 231, 423, 424, 425, 426, 439, 443, 445, 446, 458, 459], 1.0, 'REPLACE')
_vg = ob_material.vertex_groups.new(name='Base HumanLThigh')
_vg.add([7, 8, 79, 81, 82, 89, 90, 91, 92, 95, 96, 123, 124, 125, 127, 129, 130, 131, 132, 133, 141, 142, 143, 154, 159, 160, 161, 163, 232, 233, 234, 237, 238, 239], 1.0, 'REPLACE')
_vg = ob_material.vertex_groups.new(name='Base HumanLPalm')
for _i, _w in zip([0, 1, 145, 146, 147, 148, 149, 150, 151, 152, 164, 165], [0.5, 0.5, 1.0, 0.5, 1.0, 0.5, 1.0, 1.0, 1.0, 1.0, 1.0, 1.0]): _vg.add([_i], _w, 'REPLACE')
_vg = ob_material.vertex_groups.new(name='Base HumanLUpperarm')
_vg.add([9, 10, 36, 37, 38, 39, 40, 70, 71, 72, 74, 107, 108, 111, 158, 273, 275], 1.0, 'REPLACE')
_vg = ob_material.vertex_groups.new(name='Base HumanLCollarbone')
_vg = ob_material.vertex_groups.new(name='Base HumanRPalm')
for _i, _w in zip([11, 12, 13, 14, 15, 16, 17, 139, 140, 156, 157, 166], [1.0, 1.0, 1.0, 1.0, 1.0, 1.0, 1.0, 0.5, 0.5, 1.0, 0.5, 0.5]): _vg.add([_i], _w, 'REPLACE')
_vg = ob_material.vertex_groups.new(name='Base HumanRForearm')
_vg.add([115, 116, 117, 118, 134, 135, 136, 137, 138, 139, 140, 157, 166], 1.0, 'REPLACE')
_vg = ob_material.vertex_groups.new(name='Base HumanRUpperarm')
_vg.add([18, 19, 20, 55, 56, 57, 60, 63, 64, 65, 115, 116, 117, 119, 134, 272, 274], 1.0, 'REPLACE')
_vg = ob_material.vertex_groups.new(name='Base HumanRCollarbone')
_vg = ob_material.vertex_groups.new(name='Base HumanNeck2')
_vg.add([241, 276, 277, 278, 473, 474, 475, 476, 477, 478, 479, 480, 481, 482, 483, 484, 485, 486, 487, 488, 489, 490, 491, 492, 493, 494, 495, 496, 497, 498, 499, 500, 501, 502, 503, 504, 505, 506, 507, 508, 509, 510, 511, 512, 513, 514, 515, 516, 517, 518, 519], 1.0, 'REPLACE')
_vg = ob_material.vertex_groups.new(name='Base HumanNeck1')
_vg = ob_material.vertex_groups.new(name='Base HumanRibcage')
_vg = ob_material.vertex_groups.new(name='Base HumanSpine2')
for _i, _w in zip([19, 20, 22, 24, 32, 33, 34, 35, 36, 37, 39, 40, 41, 42, 43, 44, 46, 47, 48, 49, 50, 51, 53, 55, 56, 57, 58, 60, 61, 62, 66, 67, 68, 69, 71, 72, 73, 75, 155, 167, 168, 169, 170, 171, 172, 173, 174, 175, 176, 177, 178, 179, 180, 181, 182, 183, 184, 185, 186, 187, 188, 189, 190, 191, 192, 193, 194, 195, 196, 197, 198, 199, 200, 201, 202, 203, 204, 205, 206, 207, 208, 241, 276, 277, 278, 479, 482], [1.0, 1.0, 1.0, 1.0, 1.0, 1.0, 1.0, 1.0, 1.0, 1.0, 1.0, 1.0, 1.0, 1.0, 1.0, 1.0, 1.0, 1.0, 1.0, 1.0, 1.0, 1.0, 1.0, 1.0, 1.0, 1.0, 1.0, 1.0, 1.0, 1.0, 1.0, 1.0, 1.0, 1.0, 1.0, 1.0, 1.0, 1.0, 1.0, 1.0, 1.0, 1.0, 1.0, 1.0, 1.0, 1.0, 1.0, 1.0, 1.0, 1.0, 1.0, 1.0, 1.0, 1.0, 1.0, 1.0, 1.0, 1.0, 1.0, 1.0, 1.0, 1.0, 1.0, 1.0, 1.0, 1.0, 1.0, 1.0, 1.0, 1.0, 1.0, 1.0, 1.0, 1.0, 1.0, 1.0, 1.0, 1.0, 1.0, 1.0, 1.0, 0.25, 0.25, 0.25, 0.25, 0.25, 0.25]): _vg.add([_i], _w, 'REPLACE')
_vg = ob_material.vertex_groups.new(name='Base HumanSpine1')
_vg.add([21, 22, 23, 24, 42, 44, 45, 50, 51, 52, 53, 54, 58, 59, 75, 76, 77, 78, 79, 80, 81, 83, 85, 87, 91, 92, 93, 94, 95, 155, 209, 210, 211, 212, 460, 461, 462, 463, 464, 465, 466, 467, 468, 469, 470, 471, 472], 1.0, 'REPLACE')
_vg = ob_material.vertex_groups.new(name='Base HumanPelvis')
_vg = ob_material.vertex_groups.new(name='bone_SWORD')
_vg.add([279, 280, 281, 282, 283, 284, 285, 286, 287, 288, 289, 290, 291, 292, 293, 294, 295, 296, 297, 298, 299, 300, 301, 302, 303, 304, 305, 306, 307, 308, 309, 310, 311, 312, 313, 314, 315, 316, 317, 318, 319, 320, 321, 322, 323, 324, 325, 326, 327, 328, 329, 330, 331, 332], 1.0, 'REPLACE')
_vg = ob_material.vertex_groups.new(name='Shovel_Bone_HEAD')
_vg.add([242, 243, 244, 245, 246, 247, 248, 249, 250, 252, 254, 255, 258, 263, 264, 265, 266, 267, 268, 269, 270, 271], 1.0, 'REPLACE')
_vg = ob_material.vertex_groups.new(name='Shovel_Bone')
_vg.add([242, 243, 245, 251, 252, 253, 254, 255, 256, 257, 258, 259, 260, 261, 262, 265, 266, 267], 1.0, 'REPLACE')
_vg = ob_material.vertex_groups.new(name='bone_SHIELD')
_vg.add([333, 334, 335, 336, 337, 338, 339, 340, 341, 342, 343, 344, 345, 346, 347, 348, 349, 350, 351, 352, 353, 354, 355, 356, 357, 358, 359, 360, 361, 362, 363, 364, 365, 366, 367, 368, 369, 370, 371, 372, 373, 374, 375, 376, 377, 378, 379, 380, 381, 382, 383, 384, 385, 386, 387, 388, 389, 390, 391, 392, 393, 394, 395, 396, 397, 398, 399, 400, 401, 402, 403, 404, 405, 406, 407, 408, 409, 410, 411, 412, 413, 414, 415, 416, 417, 418, 419, 420], 1.0, 'REPLACE')
_m = ob_material.modifiers.new('Armature', 'ARMATURE')
_m.object = ob_scene_root
_m.use_bone_envelopes = True

# ---- collection membership
col_collection_1.objects.link(ob_scene_root)
col_collection_1.objects.link(ob_material)

# ---- scene / render settings (as saved in the file)
scene.frame_start = 1; scene.frame_end = 250; scene.frame_set(11)
scene.render.engine = 'BLENDER_EEVEE_NEXT'
scene.render.image_settings.file_format = 'JPEG'
scene.render.image_settings.color_mode = 'RGB'
scene.render.image_settings.compression = 90
scene.render.resolution_x = 800
scene.render.resolution_y = 600
scene.render.pixel_aspect_x = 100.0
scene.render.pixel_aspect_y = 100.0
scene.render.fps = 25
scene.render.dither_intensity = 0.0
scene.render.use_compositing = False
scene.render.use_sequencer = False
scene.render.bake_margin = 2
scene.render.bake_bias = 0.0
scene.render.use_stamp_time = False
scene.render.use_stamp_date = False
scene.render.use_stamp_frame = False
scene.render.use_stamp_camera = False
scene.render.use_stamp_scene = False
scene.render.use_stamp_filename = False
scene.render.use_stamp_render_time = False
scene.render.stamp_font_size = 0
scene.cycles.use_denoising = False
scene.cycles.samples = 10
scene.cycles.sampling_pattern = 'TABULATED_SOBOL'
scene.cycles.light_sampling_threshold = 0.0
scene.cycles.use_adaptive_sampling = False
scene.cycles.use_light_tree = False
scene.cycles.blur_glossy = 0.0
scene.cycles.volume_bounces = 1
scene.cycles.pixel_filter_type = 'GAUSSIAN'
scene.cycles.sample_clamp_indirect = 0.0
scene.view_settings.view_transform = 'Raw'
bpy.context.view_layer.update()

# ---- added for rendering (the .blend has no active camera): camera
cam_auto = bpy.data.cameras.new('AutoCamera')
cam_auto.lens = 50.0
cam_auto.sensor_width = 36.0
cam_auto.clip_end = 3083.35
ob_auto_camera = bpy.data.objects.new('AutoCamera', cam_auto)
scene.collection.objects.link(ob_auto_camera)
ob_auto_camera.location = (177.592, -234.587, 199.997)
ob_auto_camera.rotation_euler = (1.09748, -7.21219e-08, 0.694738)
scene.camera = ob_auto_camera
bpy.context.view_layer.update()
